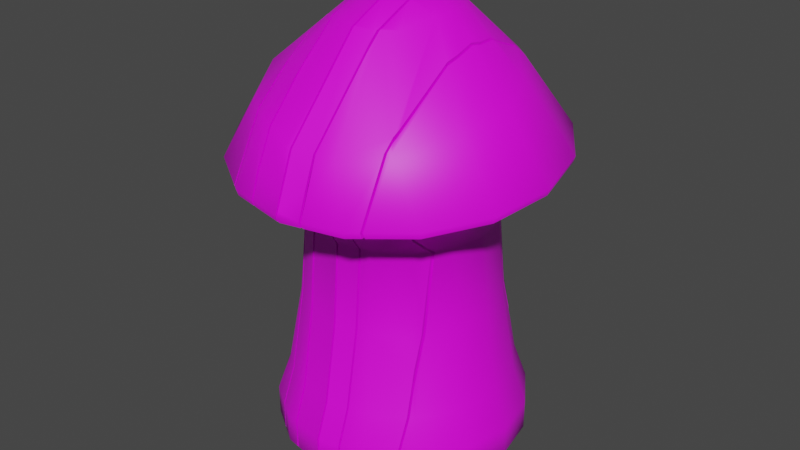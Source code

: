 # Source: Mushroom.blend  (saved by Blender 2.93.20; exported with 4.5.12 LTS)
import bpy
from mathutils import Matrix  # noqa: F401  (used for matrix-valued properties, if any)

bpy.ops.wm.read_factory_settings(use_empty=True)
scene = bpy.context.scene
scene.name = 'Scene'

# ---- collections
col_collection = bpy.data.collections.new('Collection'); scene.collection.children.link(col_collection)

# ---- images (referenced by path relative to the original .blend; pixels are not part of the script)
import os
ASSET_DIR = os.environ.get("B2B_ASSET_DIR", "")  # directory of the original .blend (textures are referenced by path, not embedded)
HERE = os.path.dirname(os.path.abspath(__file__))  # packed textures are extracted next to this script under _unpacked/

def load_image(name, relpath, width, height, colorspace="sRGB"):
    """Load a texture the original file referenced (path relative to the .blend, or extracted next to this script)."""
    p = next((c for c in (os.path.join(HERE, relpath), os.path.join(ASSET_DIR, relpath)) if relpath and os.path.exists(c)), "")
    if p:
        img = bpy.data.images.load(p, check_existing=True)
        img.name = name
    else:  # same state as the original file: an image datablock whose file is absent (Cycles renders it pink)
        img = bpy.data.images.new(name, width, height)
        img.source = "FILE"
        img.filepath = "//" + (relpath or name)
    img.colorspace_settings.name = colorspace
    return img
img_color = load_image('Color', 'Texture/Color.png', 1024, 1024, 'sRGB')

# ---- materials (node trees are filled in below, after node groups)
mat_mushroom = bpy.data.materials.new('Mushroom')

# ---- node groups
ng_auto_smooth = bpy.data.node_groups.new('Auto Smooth', 'GeometryNodeTree')
_s = ng_auto_smooth.interface.new_socket(name='Geometry', in_out='OUTPUT', socket_type='NodeSocketGeometry')
_s = ng_auto_smooth.interface.new_socket(name='Geometry', in_out='INPUT', socket_type='NodeSocketGeometry')
_s = ng_auto_smooth.interface.new_socket(name='Angle', in_out='INPUT', socket_type='NodeSocketFloat')
_s.subtype = 'ANGLE'
_s.min_value = 0.0
_s.max_value = 3.142
ng_auto_smooth.is_modifier = True
_N = ng_auto_smooth.nodes; _L = ng_auto_smooth.links
n0 = _N.new('NodeGroupOutput'); n0.name = 'Group Output'; n0.location = (480, -100)
n1 = _N.new('NodeGroupInput'); n1.name = 'Group Input'; n1.location = (-420, -300)
n2 = _N.new('NodeGroupInput'); n2.name = 'Group Input.001'; n2.location = (-60, -100)
n3 = _N.new('GeometryNodeSetShadeSmooth'); n3.name = 'Set Shade Smooth'; n3.location = (120, -100)
n3.domain = 'EDGE'
n4 = _N.new('GeometryNodeSetShadeSmooth'); n4.name = 'Set Shade Smooth.001'; n4.location = (300, -100)
n5 = _N.new('GeometryNodeInputMeshEdgeAngle'); n5.name = 'Edge Angle'; n5.location = (-420, -220)
n6 = _N.new('GeometryNodeInputEdgeSmooth'); n6.name = 'Is Edge Smooth'; n6.location = (-60, -160)
n7 = _N.new('GeometryNodeInputShadeSmooth'); n7.name = 'Is Face Smooth'; n7.location = (-240, -340)
n8 = _N.new('FunctionNodeBooleanMath'); n8.name = 'Boolean Math'; n8.location = (-60, -220)
n9 = _N.new('FunctionNodeCompare'); n9.name = 'Compare'; n9.location = (-240, -180)
n9.operation = 'LESS_EQUAL'
_L.new(n5.outputs[0], n9.inputs[0])
_L.new(n4.outputs[0], n0.inputs[0])
_L.new(n1.outputs[1], n9.inputs[1])
_L.new(n9.outputs[0], n8.inputs[0])
_L.new(n7.outputs[0], n8.inputs[1])
_L.new(n2.outputs[0], n3.inputs[0])
_L.new(n6.outputs[0], n3.inputs[1])
_L.new(n3.outputs[0], n4.inputs[0])
_L.new(n8.outputs[0], n3.inputs[2])
n0.is_active_output = True

# ---- material node trees
mat_mushroom.use_nodes = True; mat_mushroom.node_tree.nodes.clear()
_N = mat_mushroom.node_tree.nodes; _L = mat_mushroom.node_tree.links
n0 = _N.new('ShaderNodeBsdfPrincipled'); n0.name = 'Principled BSDF'; n0.location = (10, 300)
n0.distribution = 'GGX'
n0.subsurface_method = 'BURLEY'
n0.inputs[3].default_value = 1.45
n0.inputs[27].default_value = (0.0, 0.0, 0.0, 1.0)
n0.inputs[28].default_value = 1.0
n1 = _N.new('ShaderNodeOutputMaterial'); n1.name = 'Material Output'; n1.location = (300, 300)
n2 = _N.new('ShaderNodeTexImage'); n2.name = 'Изображение-текстура'; n2.location = (-307, 238)
n2.image = img_color
_L.new(n0.outputs[0], n1.inputs[0])
_L.new(n2.outputs[0], n0.inputs[0])
n1.is_active_output = True

# ---- world
world_world = bpy.data.worlds.new('World'); scene.world = world_world
world_world.use_nodes = True; world_world.node_tree.nodes.clear()
_N = world_world.node_tree.nodes; _L = world_world.node_tree.links
n0 = _N.new('ShaderNodeOutputWorld'); n0.name = 'World Output'; n0.location = (300, 300)
n1 = _N.new('ShaderNodeBackground'); n1.name = 'Background'; n1.location = (10, 300)
n1.inputs[0].default_value = (0.05088, 0.05088, 0.05088, 1.0)
_L.new(n1.outputs[0], n0.inputs[0])
n0.is_active_output = True
world_world.color = (0.05088, 0.05088, 0.05088)
world_world.use_sun_shadow = False
world_world.sun_shadow_jitter_overblur = 0.0

# ---- meshes
me_x = bpy.data.meshes.new('Плоскость')
me_x.from_pydata([(0.8798, -0.8798, 0.102), (0.8798, 0.8798, 0.102), (1.244, 1.374e-06, 0.102), (0.994, -0.994, 0.2453), (0.994, 0.994, 0.2453), (1.406, 1.556e-06, 0.2453), (0.8915, -0.8915, 0.9844), (0.8915, 0.8915, 0.9844), (1.261, -1.395e-06, 0.9844), (0.9953, 0.9954, 0.5775), (0.9953, -0.9954, 0.5775), (1.408, 1.581e-06, 0.5775), (1.027, -1.135e-06, 2.756), (0.974, -0.994, 3.276), (0.9685, 0.9394, 3.407), (1.374, -0.02528, 3.297), (0.8829, -1.224, 4.039), (0.9195, 0.7541, 4.436), (1.371, -0.1453, 4.211), (1.101, 1.237e-06, 1.87), (1.256, -1.28, 3.333), (1.27, -1.296, 3.4), (1.233, 1.195, 3.602), (1.246, 1.207, 3.664), (1.779, -0.03842, 3.523), (1.76, -0.03714, 3.459), (1.149, -0.4761, 0.102), (1.299, -0.538, 0.2453), (1.165, -0.4825, 0.9844), (1.3, -0.5387, 0.5775), (0.9486, -0.3929, 2.756), (1.27, -0.549, 3.247), (1.249, -0.6664, 4.157), (1.018, -0.4215, 1.87), (1.632, -0.7084, 3.388), (1.65, -0.7171, 3.454), (1.149, 0.4761, 0.102), (1.299, 0.538, 0.2453), (1.165, 0.4825, 0.9844), (1.3, 0.5387, 0.5775), (0.9486, 0.3929, 2.756), (1.267, 0.4974, 3.351), (1.177, 0.337, 4.389), (1.018, 0.4215, 1.87), (1.62, 0.6311, 3.534), (1.637, 0.6372, 3.597), (0.846, 0.3922, 4.635), (0.846, 0.2974, 4.687), (0.846, 0.8461, 0.09151), (0.846, 0.9024, 0.102), (0.846, 1.182, 4.064), (0.846, 0.8395, 4.417), (0.846, 1.02, 3.418), (0.846, 0.5147, 0.05022), (0.846, -1.559, 3.311), (0.846, 1.446, 3.636), (0.846, -0.2419, 4.644), (0.846, -0.02342, 4.712), (0.846, 0.8316, 3.079), (0.846, -0.3937, 4.614), (0.846, -1.584, 3.378), (0.846, 4.404e-07, 0.03407), (0.846, -1.287, 3.327), (0.846, -1.08, 3.289), (0.846, -1.093, 0.2453), (0.846, -1.095, 0.5775), (0.846, 0.5464, 2.756), (0.846, -0.5147, 0.05022), (0.846, -0.984, 3.162), (0.846, -0.8557, 3.008), (0.846, -0.9219, 0.9844), (0.846, 0.6782, 1.87), (0.846, -0.846, 1.342), (0.846, -0.6782, 1.87), (0.846, 1.466, 3.698), (0.846, -1.251, 4.032), (0.846, -1.114, 4.138), (0.846, 1.093, 0.2453), (0.846, -1.173, 4.106), (0.846, 1.095, 0.5775), (0.846, 0.9219, 0.9844), (0.846, -0.5464, 2.756), (0.846, -0.687, 2.865), (0.846, 0.846, 1.342), (0.846, -0.7796, 0.102), (0.846, -0.9024, 0.102), (0.846, 0.1097, 4.685), (0.846, 0.7311, 4.498), (0.846, 0.7123, 4.511)], [], [(48, 49, 1, 36, 53), (61, 2, 26, 67), (65, 10, 6, 70), (26, 2, 5, 27), (36, 1, 4, 37), (3, 64, 85, 0), (29, 11, 8, 28), (39, 9, 7, 38), (37, 4, 9, 39), (27, 5, 11, 29), (64, 3, 10, 65), (58, 14, 41, 40, 66), (30, 12, 15, 31), (13, 63, 68, 69), (33, 19, 12, 30), (66, 40, 43, 71), (35, 24, 18, 32), (60, 21, 16, 75), (45, 23, 17, 42), (41, 14, 22, 44), (47, 42, 17, 88, 46), (59, 32, 18, 57, 56), (63, 13, 20, 54, 62), (31, 15, 25, 34), (75, 16, 78), (71, 43, 38, 7, 83), (28, 8, 19, 33), (70, 6, 72), (54, 20, 21, 60), (44, 22, 23, 45), (34, 25, 24, 35), (20, 34, 35, 21), (72, 6, 28, 33, 73), (13, 31, 34, 20), (78, 16, 32, 59, 76), (21, 35, 32, 16), (33, 30, 81, 73), (81, 30, 31, 13, 69, 82), (3, 27, 29, 10), (10, 29, 28, 6), (0, 26, 27, 3), (84, 67, 26, 0, 85), (25, 44, 45, 24), (8, 38, 43, 19), (57, 18, 42, 47, 86), (15, 41, 44, 25), (24, 45, 42, 18), (19, 43, 40, 12), (12, 40, 41, 15), (5, 37, 39, 11), (11, 39, 38, 8), (2, 36, 37, 5), (53, 36, 2, 61), (74, 23, 22, 55), (7, 80, 83), (87, 88, 17, 51), (50, 51, 17, 23, 74), (55, 22, 14, 52), (58, 52, 14), (79, 9, 4, 77), (77, 4, 1, 49), (80, 7, 9, 79), (76, 59, 56, 57, 86, 47, 46, 88, 87, 51, 50, 74, 55, 52, 58, 66, 71, 83, 80, 79, 77, 49, 48, 53, 61, 67, 84, 85, 64, 65, 70, 72, 73, 81, 82, 69, 68, 63, 62, 54, 60, 75, 78)])
me_x.polygons.foreach_set('use_smooth', [1, 1, 1, 1, 1, 1, 1, 1, 1, 1, 1, 1, 1, 1, 1, 1, 1, 1, 1, 1, 1, 1, 1, 1, 1, 1, 1, 1, 1, 1, 1, 1, 1, 1, 1, 1, 1, 1, 1, 1, 1, 1, 1, 1, 1, 1, 1, 1, 1, 1, 1, 1, 1, 1, 1, 1, 1, 1, 1, 1, 1, 1, 0])
_k = set([(0, 26), (0, 85), (1, 36), (1, 49), (2, 26), (2, 36), (20, 34), (20, 54), (22, 44), (22, 55), (25, 34), (25, 44)])
me_x.attributes.new('sharp_edge', 'BOOLEAN', 'EDGE').data.foreach_set('value', [ (min(e.vertices), max(e.vertices)) in _k for e in me_x.edges])
_uv = me_x.uv_layers.new(name='UVКарта')
_uv.uv.foreach_set('vector', [0.9094, 0.4646, 0.9069, 0.4632, 0.9087, 0.4622, 0.9333, 0.4596, 0.9244, 0.4726, 0.9474, 0.4848, 0.957, 0.4667, 0.9762, 0.4823, 0.9705, 0.4969, 0.3359, 0.1608, 0.3468, 0.1608, 0.3471, 0.2659, 0.3433, 0.2659, 0.3802, 0.03804, 0.4127, 0.03804, 0.4123, 0.07503, 0.3798, 0.07503, 0.4446, 0.03804, 0.4761, 0.03804, 0.4758, 0.07503, 0.4442, 0.07503, 0.3468, 0.07503, 0.336, 0.07503, 0.3443, 0.03804, 0.3471, 0.03804, 0.3798, 0.1608, 0.4123, 0.1608, 0.4126, 0.2659, 0.3801, 0.2659, 0.4442, 0.1608, 0.4758, 0.1608, 0.476, 0.2659, 0.4446, 0.2659, 0.4442, 0.07503, 0.4758, 0.07503, 0.4758, 0.1608, 0.4442, 0.1608, 0.3798, 0.07503, 0.4123, 0.07503, 0.4123, 0.1608, 0.3798, 0.1608, 0.336, 0.07503, 0.3468, 0.07503, 0.3468, 0.1608, 0.3359, 0.1608, 0.4756, 0.8156, 0.4747, 0.9095, 0.4428, 0.9095, 0.4453, 0.7235, 0.4597, 0.7235, 0.3809, 0.7235, 0.4135, 0.7235, 0.4108, 0.9095, 0.3786, 0.9095, 0.346, 0.9095, 0.3365, 0.9095, 0.3405, 0.8672, 0.3469, 0.8135, 0.3807, 0.4947, 0.4132, 0.4947, 0.4135, 0.7235, 0.3809, 0.7235, 0.4597, 0.7235, 0.4453, 0.7235, 0.4451, 0.4947, 0.4676, 0.4947, 0.5771, 0.8315, 0.5696, 0.7509, 0.6509, 0.7628, 0.6585, 0.8119, 0.6622, 0.9412, 0.6155, 0.9034, 0.6863, 0.869, 0.6895, 0.8719, 0.5938, 0.674, 0.6442, 0.6115, 0.7035, 0.6858, 0.6779, 0.7215, 0.4428, 0.9095, 0.4747, 0.9095, 0.4741, 0.9618, 0.4419, 0.9618, 0.7111, 0.7285, 0.6779, 0.7215, 0.7035, 0.6858, 0.7105, 0.6909, 0.7103, 0.7199, 0.7045, 0.7866, 0.6585, 0.8119, 0.6509, 0.7628, 0.7086, 0.7548, 0.7055, 0.7734, 0.3365, 0.9095, 0.346, 0.9095, 0.3455, 0.9618, 0.322, 0.9618, 0.3293, 0.9323, 0.3786, 0.9095, 0.4108, 0.9095, 0.4099, 0.9618, 0.3777, 0.9618, 0.6895, 0.8719, 0.6863, 0.869, 0.691, 0.8633, 0.4676, 0.4947, 0.4451, 0.4947, 0.4446, 0.2659, 0.476, 0.2659, 0.4762, 0.3583, 0.3801, 0.2659, 0.4126, 0.2659, 0.4132, 0.4947, 0.3807, 0.4947, 0.3433, 0.2659, 0.3471, 0.2659, 0.3472, 0.3583, 0.6565, 0.9477, 0.609, 0.9093, 0.6155, 0.9034, 0.6622, 0.9412, 0.5863, 0.6707, 0.6386, 0.6058, 0.6442, 0.6115, 0.5938, 0.674, 0.5691, 0.8345, 0.5612, 0.7507, 0.5696, 0.7509, 0.5771, 0.8315, 0.609, 0.9093, 0.5691, 0.8345, 0.5771, 0.8315, 0.6155, 0.9034, 0.3472, 0.3583, 0.3471, 0.2659, 0.3801, 0.2659, 0.3807, 0.4947, 0.3568, 0.4947, 0.346, 0.9095, 0.3786, 0.9095, 0.3777, 0.9618, 0.3455, 0.9618, 0.691, 0.8633, 0.6863, 0.869, 0.6585, 0.8119, 0.7045, 0.7866, 0.6915, 0.8574, 0.6155, 0.9034, 0.5771, 0.8315, 0.6585, 0.8119, 0.6863, 0.869, 0.3807, 0.4947, 0.3809, 0.7235, 0.3656, 0.7235, 0.3568, 0.4947, 0.3656, 0.7235, 0.3809, 0.7235, 0.3786, 0.9095, 0.346, 0.9095, 0.3469, 0.8135, 0.3562, 0.7634, 0.3468, 0.07503, 0.3798, 0.07503, 0.3798, 0.1608, 0.3468, 0.1608, 0.3468, 0.1608, 0.3798, 0.1608, 0.3801, 0.2659, 0.3471, 0.2659, 0.3471, 0.03804, 0.3802, 0.03804, 0.3798, 0.07503, 0.3468, 0.07503, 0.9828, 0.5032, 0.9705, 0.4969, 0.9762, 0.4823, 0.988, 0.5041, 0.9882, 0.5061, 0.5612, 0.7507, 0.5863, 0.6707, 0.5938, 0.674, 0.5696, 0.7509, 0.4126, 0.2659, 0.4446, 0.2659, 0.4451, 0.4947, 0.4132, 0.4947, 0.7086, 0.7548, 0.6509, 0.7628, 0.6779, 0.7215, 0.7111, 0.7285, 0.7088, 0.7438, 0.4108, 0.9095, 0.4428, 0.9095, 0.4419, 0.9618, 0.4099, 0.9618, 0.5696, 0.7509, 0.5938, 0.674, 0.6779, 0.7215, 0.6509, 0.7628, 0.4132, 0.4947, 0.4451, 0.4947, 0.4453, 0.7235, 0.4135, 0.7235, 0.4135, 0.7235, 0.4453, 0.7235, 0.4428, 0.9095, 0.4108, 0.9095, 0.4123, 0.07503, 0.4442, 0.07503, 0.4442, 0.1608, 0.4123, 0.1608, 0.4123, 0.1608, 0.4442, 0.1608, 0.4446, 0.2659, 0.4126, 0.2659, 0.4127, 0.03804, 0.4446, 0.03804, 0.4442, 0.07503, 0.4123, 0.07503, 0.9244, 0.4726, 0.9333, 0.4596, 0.957, 0.4667, 0.9474, 0.4848, 0.6929, 0.5845, 0.6442, 0.6115, 0.6386, 0.6058, 0.6881, 0.5782, 0.476, 0.2659, 0.4795, 0.2659, 0.4762, 0.3583, 0.7104, 0.689, 0.7105, 0.6909, 0.7035, 0.6858, 0.71, 0.678, 0.7007, 0.6309, 0.71, 0.678, 0.7035, 0.6858, 0.6442, 0.6115, 0.6929, 0.5845, 0.4958, 0.9618, 0.4741, 0.9618, 0.4747, 0.9095, 0.4834, 0.9095, 0.4756, 0.8156, 0.4834, 0.9095, 0.4747, 0.9095, 0.486, 0.1608, 0.4758, 0.1608, 0.4758, 0.07503, 0.4859, 0.07503, 0.4859, 0.07503, 0.4758, 0.07503, 0.4761, 0.03804, 0.4787, 0.03804, 0.4795, 0.2659, 0.476, 0.2659, 0.4758, 0.1608, 0.486, 0.1608, 0.8622, 0.4708, 0.7809, 0.5202, 0.7641, 0.5229, 0.7398, 0.5294, 0.7252, 0.5259, 0.7046, 0.5253, 0.6943, 0.5192, 0.6598, 0.5044, 0.6576, 0.5026, 0.646, 0.4932, 0.6099, 0.453, 0.5801, 0.4115, 0.5826, 0.4048, 0.6304, 0.3826, 0.6526, 0.346, 0.6853, 0.3118, 0.6746, 0.2137, 0.6583, 0.1548, 0.6515, 0.1151, 0.6342, 0.06959, 0.6358, 0.03302, 0.6574, 0.01806, 0.6636, 0.01714, 0.7003, 0.014, 0.757, 0.0144, 0.8136, 0.01836, 0.8425, 0.02518, 0.856, 0.0257, 0.8764, 0.04228, 0.8753, 0.07886, 0.8545, 0.1229, 0.8446, 0.162, 0.8239, 0.2194, 0.8056, 0.3164, 0.8206, 0.3289, 0.8386, 0.3454, 0.8521, 0.3628, 0.8621, 0.3773, 0.8848, 0.3823, 0.9148, 0.3817, 0.9172, 0.3892, 0.8778, 0.4598, 0.8689, 0.4676])
_uv.active_render = True
_uv = me_x.uv_layers.new(name='UVMap')
_uv.uv.foreach_set('vector', [0.0, 0.0, 0.0, 0.0, 0.0, 0.0, 0.0, 0.0, 0.0, 0.0, 0.0, 0.0, 0.0, 0.0, 0.0, 0.0, 0.0, 0.0, 0.0, 0.0, 0.0, 0.0, 0.0, 0.0, 0.0, 0.0, 0.0, 0.0, 0.0, 0.0, 0.0, 0.0, 0.0, 0.0, 0.0, 0.0, 0.0, 0.0, 0.0, 0.0, 0.0, 0.0, 0.0, 0.0, 0.0, 0.0, 0.0, 0.0, 0.0, 0.0, 0.0, 0.0, 0.0, 0.0, 0.0, 0.0, 0.0, 0.0, 0.0, 0.0, 0.0, 0.0, 0.0, 0.0, 0.0, 0.0, 0.0, 0.0, 0.0, 0.0, 0.0, 0.0, 0.0, 0.0, 0.0, 0.0, 0.0, 0.0, 0.0, 0.0, 0.0, 0.0, 0.0, 0.0, 0.0, 0.0, 0.0, 0.0, 0.0, 0.0, 0.0, 0.0, 0.0, 0.0, 0.0, 0.0, 0.0, 0.0, 0.0, 0.0, 0.0, 0.0, 0.0, 0.0, 0.0, 0.0, 0.0, 0.0, 0.0, 0.0, 0.0, 0.0, 0.0, 0.0, 0.0, 0.0, 0.0, 0.0, 0.0, 0.0, 0.0, 0.0, 0.0, 0.0, 0.0, 0.0, 0.0, 0.0, 0.0, 0.0, 0.0, 0.0, 0.0, 0.0, 0.0, 0.0, 0.0, 0.0, 0.0, 0.0, 0.0, 0.0, 0.0, 0.0, 0.0, 0.0, 0.0, 0.0, 0.0, 0.0, 0.0, 0.0, 0.0, 0.0, 0.0, 0.0, 0.0, 0.0, 0.0, 0.0, 0.0, 0.0, 0.0, 0.0, 0.0, 0.0, 0.0, 0.0, 0.0, 0.0, 0.0, 0.0, 0.0, 0.0, 0.0, 0.0, 0.0, 0.0, 0.0, 0.0, 0.0, 0.0, 0.0, 0.0, 0.0, 0.0, 0.0, 0.0, 0.0, 0.0, 0.0, 0.0, 0.0, 0.0, 0.0, 0.0, 0.0, 0.0, 0.0, 0.0, 0.0, 0.0, 0.0, 0.0, 0.0, 0.0, 0.0, 0.0, 0.0, 0.0, 0.0, 0.0, 0.0, 0.0, 0.0, 0.0, 0.0, 0.0, 0.0, 0.0, 0.0, 0.0, 0.0, 0.0, 0.0, 0.0, 0.0, 0.0, 0.0, 0.0, 0.0, 0.0, 0.0, 0.0, 0.0, 0.0, 0.0, 0.0, 0.0, 0.0, 0.0, 0.0, 0.0, 0.0, 0.0, 0.0, 0.0, 0.0, 0.0, 0.0, 0.0, 0.0, 0.0, 0.0, 0.0, 0.0, 0.0, 0.0, 0.0, 0.0, 0.0, 0.0, 0.0, 0.0, 0.0, 0.0, 0.0, 0.0, 0.0, 0.0, 0.0, 0.0, 0.0, 0.0, 0.0, 0.0, 0.0, 0.0, 0.0, 0.0, 0.0, 0.0, 0.0, 0.0, 0.0, 0.0, 0.0, 0.0, 0.0, 0.0, 0.0, 0.0, 0.0, 0.0, 0.0, 0.0, 0.0, 0.0, 0.0, 0.0, 0.0, 0.0, 0.0, 0.0, 0.0, 0.0, 0.0, 0.0, 0.0, 0.0, 0.0, 0.0, 0.0, 0.0, 0.0, 0.0, 0.0, 0.0, 0.0, 0.0, 0.0, 0.0, 0.0, 0.0, 0.0, 0.0, 0.0, 0.0, 0.0, 0.0, 0.0, 0.0, 0.0, 0.0, 0.0, 0.0, 0.0, 0.0, 0.0, 0.0, 0.0, 0.0, 0.0, 0.0, 0.0, 0.0, 0.0, 0.0, 0.0, 0.0, 0.0, 0.0, 0.0, 0.0, 0.0, 0.0, 0.0, 0.0, 0.0, 0.0, 0.0, 0.0, 0.0, 0.0, 0.0, 0.0, 0.0, 0.0, 0.0, 0.0, 0.0, 0.0, 0.0, 0.0, 0.0, 0.0, 0.0, 0.0, 0.0, 0.0, 0.0, 0.0, 0.0, 0.0, 0.0, 0.0, 0.0, 0.0, 0.0, 0.0, 0.0, 0.0, 0.0, 0.0, 0.0, 0.0, 0.0, 0.0, 0.0, 0.0, 0.0, 0.0, 0.0, 0.0, 0.0, 0.0, 0.0, 0.0, 0.0, 0.0, 0.0, 0.0, 0.0, 0.0, 0.0, 0.0, 0.0, 0.0, 0.0, 0.0, 0.0, 0.0, 0.0, 0.0, 0.0, 0.0, 0.0, 0.0, 0.0, 0.0, 0.0, 0.0, 0.0, 0.0, 0.0, 0.0, 0.0, 0.0, 0.0, 0.0, 0.0, 0.0, 0.0, 0.0, 0.0, 0.0, 0.0, 0.0, 0.0, 0.0, 0.0, 0.0, 0.0, 0.0, 0.0, 0.0, 0.0, 0.0, 0.0, 0.0, 0.0, 0.0, 0.0, 0.0, 0.0, 0.0, 0.0, 0.0, 0.0, 0.0, 0.0, 0.0, 0.0, 0.0, 0.0, 0.0, 0.0, 0.0, 0.0, 0.0, 0.0, 0.0, 0.0, 0.0, 0.0, 0.0, 0.0, 0.0, 0.0, 0.0, 0.0, 0.0, 0.0, 0.0, 0.0, 0.0, 0.0, 0.0, 0.0, 0.0, 0.0, 0.0, 0.0, 0.0, 0.0, 0.0, 0.0, 0.0, 0.0, 0.0, 0.0, 0.0, 0.0, 0.0, 0.1897, 0.2123, 0.1139, 0.3983, 0.1091, 0.4375, 0.09834, 0.4939, 0.1026, 0.5283, 0.1024, 0.5768, 0.1105, 0.6013, 0.1303, 0.684, 0.1324, 0.6889, 0.1454, 0.7169, 0.2015, 0.8053, 0.2598, 0.8788, 0.2696, 0.8735, 0.3043, 0.7635, 0.3584, 0.7148, 0.4096, 0.6412, 0.5507, 0.6752, 0.6348, 0.7186, 0.6917, 0.7382, 0.7565, 0.7829, 0.8094, 0.7824, 0.8322, 0.7331, 0.8339, 0.7186, 0.8405, 0.633, 0.843, 0.5, 0.8405, 0.367, 0.8322, 0.2986, 0.8322, 0.2669, 0.8094, 0.2176, 0.7565, 0.2171, 0.6917, 0.2618, 0.6348, 0.2814, 0.5507, 0.3248, 0.4096, 0.3588, 0.3924, 0.3225, 0.3696, 0.2789, 0.3451, 0.2458, 0.3248, 0.221, 0.3189, 0.1674, 0.3214, 0.09712, 0.3108, 0.0907, 0.2065, 0.1769, 0.1948, 0.1969])
me_x.materials.append(mat_mushroom)
me_x.use_remesh_fix_poles = True
me_x.use_remesh_preserve_attributes = False
me_x.update()
me_006 = bpy.data.meshes.new('Плоскость.006')
me_006.from_pydata([(-0.8798, -0.8798, 0.102), (-0.8798, 0.8798, 0.102), (-1.244, -1.412e-06, 0.102), (-0.9941, -0.994, 0.2453), (-0.9941, 0.994, 0.2453), (-1.406, -1.592e-06, 0.2453), (-0.9954, -0.9954, 0.5775), (-0.8916, -0.8915, 0.9844), (-0.8916, 0.8915, 0.9844), (-1.261, 1.428e-06, 0.9844), (-0.9685, -1.004, 3.321), (-0.9954, 0.9954, 0.5775), (-1.408, -1.571e-06, 0.5775), (-1.027, 1.164e-06, 2.756), (-0.974, 0.9294, 3.514), (-1.374, -0.03938, 3.427), (-0.9538, -1.128, 4.097), (-0.885, 0.8405, 4.447), (-1.376, -0.05916, 4.275), (-1.101, -1.23e-06, 1.87), (-0.7788, -0.7788, 1.87), (-0.7788, 0.7788, 1.87), (-1.233, -1.309, 3.377), (-1.246, -1.325, 3.442), (-1.256, 1.166, 3.645), (-1.27, 1.178, 3.705), (-1.779, -0.07923, 3.583), (-1.76, -0.07696, 3.52), (-1.15, -0.4761, 0.102), (-1.299, -0.538, 0.2453), (-1.165, -0.4825, 0.9844), (-1.301, -0.5387, 0.5775), (-0.9486, -0.3929, 2.756), (-1.267, -0.562, 3.373), (-1.256, -0.5671, 4.268), (-1.018, -0.4215, 1.87), (-1.62, -0.7452, 3.445), (-1.637, -0.7549, 3.509), (-1.15, 0.4761, 0.102), (-1.299, 0.538, 0.2453), (-1.165, 0.4825, 0.9844), (-1.301, 0.5387, 0.5775), (-0.9486, 0.3929, 2.756), (-1.27, 0.4843, 3.477), (-1.254, 0.4587, 4.328), (-1.018, 0.4215, 1.87), (-1.632, 0.5943, 3.59), (-1.65, 0.5995, 3.652), (-0.7365, 0.7214, 2.77), (-0.7365, 0.7104, 2.756), (-0.7365, -1.631, 3.333), (-0.7365, 0.7346, 2.788), (-0.7365, 0.1358, 4.818), (-0.7365, 0.01916, 4.83), (-0.7365, 0.8071, 1.87), (-0.7365, -1.655, 3.399), (-0.7365, 0.3157, 4.788), (-0.7365, 1.21, 3.521), (-0.7365, 1.089, 3.491), (-0.7365, -0.9756, 0.102), (-0.7365, 1.52, 3.674), (-0.7365, -1.166, 0.2453), (-0.7365, 1.541, 3.734), (-0.7365, 1.166, 0.2453), (-0.7365, -1.168, 0.5775), (-0.7365, 1.168, 0.5775), (-0.7365, -0.9952, 0.9844), (-0.7365, -0.8071, 1.87), (-0.7365, -1.876e-07, 0.01532), (-0.7365, -0.5286, 0.03149), (-0.7365, 0.9952, 0.9844), (-0.7365, 0.8892, 0.102), (-0.7365, 0.9756, 0.102), (-0.7365, 0.5286, 0.03149), (-0.7365, -1.276, 4.089), (-0.7365, -0.7104, 2.756), (-0.7365, -0.7379, 2.781), (-0.7365, -0.9045, 4.416), (-0.7365, -0.2904, 4.772), (-0.7365, -0.154, 4.801), (-0.7365, 0.9309, 4.454), (-0.7365, 0.723, 4.608), (-0.7365, -1.385, 3.904), (-0.7365, 0.9372, 3.204), (-0.7365, 0.5936, 4.668), (-0.7365, -1.157, 3.334), (-0.7365, -1.511, 3.325), (-0.7365, 0.7364, 2.582), (-0.7365, -0.7364, 2.582), (-0.7365, -0.7364, 0.05739), (-0.7365, -0.5681, 4.653)], [], [(11, 8, 70, 65), (38, 2, 5, 39), (28, 0, 3, 29), (4, 63, 72, 1), (21, 87, 54), (32, 35, 20, 88, 75), (41, 12, 9, 40), (31, 6, 7, 30), (29, 3, 6, 31), (39, 5, 12, 41), (63, 4, 11, 65), (42, 13, 15, 43), (45, 19, 13, 42), (47, 26, 18, 44), (10, 33, 32, 75, 76), (83, 51, 14, 58), (37, 23, 16, 34), (25, 17, 80, 62), (78, 34, 16, 77, 90), (56, 44, 18, 53, 52), (57, 58, 14, 24, 60), (43, 15, 27, 46), (80, 17, 81), (40, 9, 19, 45), (30, 7, 20, 35), (8, 21, 54, 70), (36, 22, 23, 37), (60, 24, 25, 62), (46, 27, 26, 47), (33, 10, 22, 36), (15, 33, 36, 27), (27, 36, 37, 26), (9, 30, 35, 19), (53, 18, 34, 78, 79), (26, 37, 34, 18), (13, 32, 33, 15), (5, 29, 31, 12), (12, 31, 30, 9), (19, 35, 32, 13), (2, 28, 29, 5), (24, 46, 47, 25), (8, 40, 45, 21), (14, 43, 46, 24), (81, 17, 44, 56, 84), (25, 47, 44, 17), (21, 45, 42, 49, 87), (49, 42, 43, 14, 51, 48), (4, 39, 41, 11), (11, 41, 40, 8), (1, 38, 39, 4), (68, 2, 38, 73), (89, 59, 0, 28, 69), (23, 22, 50, 55), (67, 20, 7, 66), (77, 16, 74), (74, 16, 23, 55, 82), (86, 50, 22, 10, 85), (10, 76, 85), (6, 3, 61, 64), (88, 20, 67), (61, 3, 0, 59), (66, 7, 6, 64), (69, 28, 2, 68), (71, 73, 38, 1, 72), (63, 65, 70, 54, 87, 49, 48, 51, 83, 58, 57, 60, 62, 80, 81, 84, 56, 52, 53, 79, 78, 90, 77, 74, 82, 55, 50, 86, 85, 76, 75, 88, 67, 66, 64, 61, 59, 89, 69, 68, 73, 71, 72)])
me_006.polygons.foreach_set('use_smooth', [1, 1, 1, 1, 1, 1, 1, 1, 1, 1, 1, 1, 1, 1, 1, 1, 1, 1, 1, 1, 1, 1, 1, 1, 1, 1, 1, 1, 1, 1, 1, 1, 1, 1, 1, 1, 1, 1, 1, 1, 1, 1, 1, 1, 1, 1, 1, 1, 1, 1, 1, 1, 1, 1, 1, 1, 1, 1, 1, 1, 1, 1, 1, 1, 0])
_k = set([(0, 28), (0, 59), (1, 38), (1, 72), (2, 28), (2, 38), (22, 36), (22, 50), (24, 46), (24, 60), (27, 36), (27, 46)])
me_006.attributes.new('sharp_edge', 'BOOLEAN', 'EDGE').data.foreach_set('value', [ (min(e.vertices), max(e.vertices)) in _k for e in me_006.edges])
_uv = me_006.uv_layers.new(name='UVКарта')
_uv.uv.foreach_set('vector', [0.08385, 0.1608, 0.08359, 0.2659, 0.0718, 0.2659, 0.06615, 0.1608, 0.115, 0.03804, 0.1469, 0.03804, 0.1474, 0.07503, 0.1154, 0.07503, 0.1794, 0.03804, 0.2125, 0.03804, 0.2128, 0.07503, 0.1798, 0.07503, 0.08385, 0.07503, 0.06621, 0.07503, 0.07252, 0.03804, 0.08356, 0.03804, 0.08324, 0.4947, 0.08307, 0.6784, 0.07957, 0.4947, 0.1787, 0.7235, 0.179, 0.4947, 0.2121, 0.4947, 0.2119, 0.6784, 0.2103, 0.7235, 0.1154, 0.1608, 0.1474, 0.1608, 0.147, 0.2659, 0.115, 0.2659, 0.1798, 0.1608, 0.2128, 0.1608, 0.2125, 0.2659, 0.1795, 0.2659, 0.1798, 0.07503, 0.2128, 0.07503, 0.2128, 0.1608, 0.1798, 0.1608, 0.1154, 0.07503, 0.1474, 0.07503, 0.1474, 0.1608, 0.1154, 0.1608, 0.06621, 0.07503, 0.08385, 0.07503, 0.08385, 0.1608, 0.06615, 0.1608, 0.1143, 0.7235, 0.1461, 0.7235, 0.1496, 0.9095, 0.1176, 0.9095, 0.1146, 0.4947, 0.1464, 0.4947, 0.1461, 0.7235, 0.1143, 0.7235, 0.9773, 0.7134, 0.984, 0.795, 0.9036, 0.7761, 0.8963, 0.7278, 0.2143, 0.9095, 0.1819, 0.9095, 0.1787, 0.7235, 0.2103, 0.7235, 0.212, 0.7315, 0.07387, 0.8345, 0.08314, 0.7313, 0.08561, 0.9082, 0.06856, 0.9082, 0.9593, 0.8725, 0.9068, 0.934, 0.858, 0.875, 0.8872, 0.8209, 0.9394, 0.6403, 0.8635, 0.6915, 0.8507, 0.6824, 0.8795, 0.5908, 0.8368, 0.7867, 0.8872, 0.8209, 0.858, 0.875, 0.8374, 0.8454, 0.8362, 0.8106, 0.8415, 0.7373, 0.8963, 0.7278, 0.9036, 0.7761, 0.8381, 0.7611, 0.8392, 0.7518, 0.06479, 0.9223, 0.06856, 0.9082, 0.08561, 0.9082, 0.08722, 0.9618, 0.05755, 0.9612, 0.1176, 0.9095, 0.1496, 0.9095, 0.1516, 0.9618, 0.1195, 0.9618, 0.8507, 0.6824, 0.8635, 0.6915, 0.8475, 0.7021, 0.115, 0.2659, 0.147, 0.2659, 0.1464, 0.4947, 0.1146, 0.4947, 0.1795, 0.2659, 0.2125, 0.2659, 0.2121, 0.4947, 0.179, 0.4947, 0.08359, 0.2659, 0.08324, 0.4947, 0.07957, 0.4947, 0.0718, 0.2659, 0.9663, 0.877, 0.9117, 0.941, 0.9068, 0.934, 0.9593, 0.8725, 0.8846, 0.5845, 0.9459, 0.6355, 0.9394, 0.6403, 0.8795, 0.5908, 0.9852, 0.7117, 0.9921, 0.7965, 0.984, 0.795, 0.9773, 0.7134, 0.1819, 0.9095, 0.2143, 0.9095, 0.2159, 0.9618, 0.1837, 0.9618, 0.1496, 0.9095, 0.1819, 0.9095, 0.1837, 0.9618, 0.1516, 0.9618, 0.9921, 0.7965, 0.9663, 0.877, 0.9593, 0.8725, 0.984, 0.795, 0.147, 0.2659, 0.1795, 0.2659, 0.179, 0.4947, 0.1464, 0.4947, 0.8381, 0.7611, 0.9036, 0.7761, 0.8872, 0.8209, 0.8368, 0.7867, 0.8373, 0.7752, 0.984, 0.795, 0.9593, 0.8725, 0.8872, 0.8209, 0.9036, 0.7761, 0.1461, 0.7235, 0.1787, 0.7235, 0.1819, 0.9095, 0.1496, 0.9095, 0.1474, 0.07503, 0.1798, 0.07503, 0.1798, 0.1608, 0.1474, 0.1608, 0.1474, 0.1608, 0.1798, 0.1608, 0.1795, 0.2659, 0.147, 0.2659, 0.1464, 0.4947, 0.179, 0.4947, 0.1787, 0.7235, 0.1461, 0.7235, 0.1469, 0.03804, 0.1794, 0.03804, 0.1798, 0.07503, 0.1474, 0.07503, 0.9459, 0.6355, 0.9852, 0.7117, 0.9773, 0.7134, 0.9394, 0.6403, 0.08359, 0.2659, 0.115, 0.2659, 0.1146, 0.4947, 0.08324, 0.4947, 0.08561, 0.9082, 0.1176, 0.9095, 0.1195, 0.9618, 0.08722, 0.9618, 0.8475, 0.7021, 0.8635, 0.6915, 0.8963, 0.7278, 0.8415, 0.7373, 0.8456, 0.7137, 0.9394, 0.6403, 0.9773, 0.7134, 0.8963, 0.7278, 0.8635, 0.6915, 0.08324, 0.4947, 0.1146, 0.4947, 0.1143, 0.7235, 0.08449, 0.7235, 0.08307, 0.6784, 0.08449, 0.7235, 0.1143, 0.7235, 0.1176, 0.9095, 0.08561, 0.9082, 0.08314, 0.7313, 0.08384, 0.7269, 0.08385, 0.07503, 0.1154, 0.07503, 0.1154, 0.1608, 0.08385, 0.1608, 0.08385, 0.1608, 0.1154, 0.1608, 0.115, 0.2659, 0.08359, 0.2659, 0.08356, 0.03804, 0.115, 0.03804, 0.1154, 0.07503, 0.08385, 0.07503, 0.91, 0.5557, 0.8978, 0.5788, 0.8786, 0.5633, 0.8863, 0.5433, 0.943, 0.5733, 0.9538, 0.5792, 0.9461, 0.5833, 0.9215, 0.5859, 0.9336, 0.5683, 0.9068, 0.934, 0.9117, 0.941, 0.8473, 0.9734, 0.8439, 0.9657, 0.2161, 0.4947, 0.2121, 0.4947, 0.2125, 0.2659, 0.2252, 0.2659, 0.8374, 0.8454, 0.858, 0.875, 0.8357, 0.8852, 0.8357, 0.8852, 0.858, 0.875, 0.9068, 0.934, 0.8439, 0.9657, 0.8386, 0.9066, 0.2411, 0.9485, 0.2438, 0.9618, 0.2159, 0.9618, 0.2143, 0.9095, 0.2313, 0.9095, 0.2143, 0.9095, 0.212, 0.7315, 0.2313, 0.9095, 0.2128, 0.1608, 0.2128, 0.07503, 0.2317, 0.07503, 0.2317, 0.1608, 0.2119, 0.6784, 0.2121, 0.4947, 0.2161, 0.4947, 0.2317, 0.07503, 0.2128, 0.07503, 0.2125, 0.03804, 0.2244, 0.03804, 0.2252, 0.2659, 0.2125, 0.2659, 0.2128, 0.1608, 0.2317, 0.1608, 0.9336, 0.5683, 0.9215, 0.5859, 0.8978, 0.5788, 0.91, 0.5557, 0.8697, 0.5348, 0.8863, 0.5433, 0.8786, 0.5633, 0.8668, 0.5415, 0.8659, 0.5327, 0.8824, 0.05538, 0.8803, 0.08999, 0.8594, 0.1311, 0.8336, 0.2221, 0.8212, 0.2956, 0.8173, 0.3136, 0.8183, 0.3151, 0.8196, 0.3171, 0.8378, 0.3618, 0.8515, 0.3928, 0.864, 0.3967, 0.8951, 0.4148, 0.8969, 0.4212, 0.8283, 0.4919, 0.8056, 0.5064, 0.7917, 0.5118, 0.7619, 0.5223, 0.743, 0.5242, 0.7308, 0.5246, 0.7129, 0.5204, 0.6989, 0.5164, 0.6709, 0.5021, 0.6375, 0.475, 0.6012, 0.4383, 0.5911, 0.4184, 0.5665, 0.3638, 0.5695, 0.3571, 0.5821, 0.3571, 0.6188, 0.3606, 0.6663, 0.306, 0.6694, 0.3036, 0.6679, 0.2853, 0.6655, 0.2107, 0.6522, 0.1171, 0.637, 0.07357, 0.6396, 0.03899, 0.6604, 0.02542, 0.6856, 0.02245, 0.7075, 0.02122, 0.7626, 0.02325, 0.8175, 0.02865, 0.8546, 0.03852, 0.8636, 0.03913])
_uv.active_render = True
_uv = me_006.uv_layers.new(name='UVMap')
_uv.uv.foreach_set('vector', [0.0, 0.0, 0.0, 0.0, 0.0, 0.0, 0.0, 0.0, 0.0, 0.0, 0.0, 0.0, 0.0, 0.0, 0.0, 0.0, 0.0, 0.0, 0.0, 0.0, 0.0, 0.0, 0.0, 0.0, 0.0, 0.0, 0.0, 0.0, 0.0, 0.0, 0.0, 0.0, 0.0, 0.0, 0.0, 0.0, 0.0, 0.0, 0.0, 0.0, 0.0, 0.0, 0.0, 0.0, 0.0, 0.0, 0.0, 0.0, 0.0, 0.0, 0.0, 0.0, 0.0, 0.0, 0.0, 0.0, 0.0, 0.0, 0.0, 0.0, 0.0, 0.0, 0.0, 0.0, 0.0, 0.0, 0.0, 0.0, 0.0, 0.0, 0.0, 0.0, 0.0, 0.0, 0.0, 0.0, 0.0, 0.0, 0.0, 0.0, 0.0, 0.0, 0.0, 0.0, 0.0, 0.0, 0.0, 0.0, 0.0, 0.0, 0.0, 0.0, 0.0, 0.0, 0.0, 0.0, 0.0, 0.0, 0.0, 0.0, 0.0, 0.0, 0.0, 0.0, 0.0, 0.0, 0.0, 0.0, 0.0, 0.0, 0.0, 0.0, 0.0, 0.0, 0.0, 0.0, 0.0, 0.0, 0.0, 0.0, 0.0, 0.0, 0.0, 0.0, 0.0, 0.0, 0.0, 0.0, 0.0, 0.0, 0.0, 0.0, 0.0, 0.0, 0.0, 0.0, 0.0, 0.0, 0.0, 0.0, 0.0, 0.0, 0.0, 0.0, 0.0, 0.0, 0.0, 0.0, 0.0, 0.0, 0.0, 0.0, 0.0, 0.0, 0.0, 0.0, 0.0, 0.0, 0.0, 0.0, 0.0, 0.0, 0.0, 0.0, 0.0, 0.0, 0.0, 0.0, 0.0, 0.0, 0.0, 0.0, 0.0, 0.0, 0.0, 0.0, 0.0, 0.0, 0.0, 0.0, 0.0, 0.0, 0.0, 0.0, 0.0, 0.0, 0.0, 0.0, 0.0, 0.0, 0.0, 0.0, 0.0, 0.0, 0.0, 0.0, 0.0, 0.0, 0.0, 0.0, 0.0, 0.0, 0.0, 0.0, 0.0, 0.0, 0.0, 0.0, 0.0, 0.0, 0.0, 0.0, 0.0, 0.0, 0.0, 0.0, 0.0, 0.0, 0.0, 0.0, 0.0, 0.0, 0.0, 0.0, 0.0, 0.0, 0.0, 0.0, 0.0, 0.0, 0.0, 0.0, 0.0, 0.0, 0.0, 0.0, 0.0, 0.0, 0.0, 0.0, 0.0, 0.0, 0.0, 0.0, 0.0, 0.0, 0.0, 0.0, 0.0, 0.0, 0.0, 0.0, 0.0, 0.0, 0.0, 0.0, 0.0, 0.0, 0.0, 0.0, 0.0, 0.0, 0.0, 0.0, 0.0, 0.0, 0.0, 0.0, 0.0, 0.0, 0.0, 0.0, 0.0, 0.0, 0.0, 0.0, 0.0, 0.0, 0.0, 0.0, 0.0, 0.0, 0.0, 0.0, 0.0, 0.0, 0.0, 0.0, 0.0, 0.0, 0.0, 0.0, 0.0, 0.0, 0.0, 0.0, 0.0, 0.0, 0.0, 0.0, 0.0, 0.0, 0.0, 0.0, 0.0, 0.0, 0.0, 0.0, 0.0, 0.0, 0.0, 0.0, 0.0, 0.0, 0.0, 0.0, 0.0, 0.0, 0.0, 0.0, 0.0, 0.0, 0.0, 0.0, 0.0, 0.0, 0.0, 0.0, 0.0, 0.0, 0.0, 0.0, 0.0, 0.0, 0.0, 0.0, 0.0, 0.0, 0.0, 0.0, 0.0, 0.0, 0.0, 0.0, 0.0, 0.0, 0.0, 0.0, 0.0, 0.0, 0.0, 0.0, 0.0, 0.0, 0.0, 0.0, 0.0, 0.0, 0.0, 0.0, 0.0, 0.0, 0.0, 0.0, 0.0, 0.0, 0.0, 0.0, 0.0, 0.0, 0.0, 0.0, 0.0, 0.0, 0.0, 0.0, 0.0, 0.0, 0.0, 0.0, 0.0, 0.0, 0.0, 0.0, 0.0, 0.0, 0.0, 0.0, 0.0, 0.0, 0.0, 0.0, 0.0, 0.0, 0.0, 0.0, 0.0, 0.0, 0.0, 0.0, 0.0, 0.0, 0.0, 0.0, 0.0, 0.0, 0.0, 0.0, 0.0, 0.0, 0.0, 0.0, 0.0, 0.0, 0.0, 0.0, 0.0, 0.0, 0.0, 0.0, 0.0, 0.0, 0.0, 0.0, 0.0, 0.0, 0.0, 0.0, 0.0, 0.0, 0.0, 0.0, 0.0, 0.0, 0.0, 0.0, 0.0, 0.0, 0.0, 0.0, 0.0, 0.0, 0.0, 0.0, 0.0, 0.0, 0.0, 0.0, 0.0, 0.0, 0.0, 0.0, 0.0, 0.0, 0.0, 0.0, 0.0, 0.0, 0.0, 0.0, 0.0, 0.0, 0.0, 0.0, 0.0, 0.0, 0.0, 0.0, 0.0, 0.0, 0.0, 0.0, 0.0, 0.0, 0.0, 0.0, 0.0, 0.0, 0.0, 0.0, 0.0, 0.0, 0.0, 0.0, 0.0, 0.0, 0.0, 0.0, 0.0, 0.0, 0.0, 0.0, 0.0, 0.0, 0.0, 0.0, 0.0, 0.0, 0.0, 0.0, 0.0, 0.0, 0.0, 0.0, 0.0, 0.0, 0.0, 0.0, 0.0, 0.0, 0.0, 0.0, 0.0, 0.0, 0.0, 0.0, 0.0, 0.0, 0.0, 0.0, 0.0, 0.0, 0.0, 0.0, 0.0, 0.0, 0.0, 0.0, 0.0, 0.0, 0.8094, 0.8013, 0.7565, 0.8019, 0.6917, 0.7571, 0.5507, 0.7085, 0.4374, 0.6903, 0.4096, 0.6835, 0.4075, 0.6864, 0.4046, 0.6898, 0.3383, 0.7421, 0.2927, 0.7813, 0.2879, 0.8127, 0.2636, 0.8926, 0.254, 0.8982, 0.1394, 0.7405, 0.115, 0.6868, 0.1054, 0.6533, 0.08626, 0.5816, 0.08147, 0.5351, 0.07952, 0.5049, 0.08416, 0.4602, 0.08885, 0.425, 0.1077, 0.3532, 0.1454, 0.2663, 0.1976, 0.1704, 0.2269, 0.1423, 0.3074, 0.07242, 0.3179, 0.0787, 0.3192, 0.1097, 0.3177, 0.2011, 0.4058, 0.3094, 0.4096, 0.3165, 0.4374, 0.3097, 0.5507, 0.2915, 0.6917, 0.2429, 0.7565, 0.1981, 0.8094, 0.1987, 0.8322, 0.248, 0.8393, 0.3097, 0.8434, 0.3634, 0.846, 0.5, 0.8434, 0.6366, 0.8322, 0.7297, 0.8322, 0.752])
me_006.materials.append(mat_mushroom)
me_006.use_remesh_fix_poles = True
me_006.use_remesh_preserve_attributes = False
me_006.update()
me_007 = bpy.data.meshes.new('Плоскость.007')
me_007.from_pydata([(-0.4102, -0.5688, 4.895), (-0.4102, 0.4649, 4.96), (-0.5801, 0.03828, 4.966), (-0.536, -0.1837, 4.966), (-0.536, 0.2603, 4.966), (-0.4762, 1.149, 0.102), (-0.4762, -1.15, 0.102), (-0.6467, 2.884e-08, 0.0), (-0.538, 1.299, 0.2453), (-0.538, -1.299, 0.2453), (-0.4825, 1.165, 0.9844), (-0.4825, -1.165, 0.9844), (-0.5387, -1.301, 0.5775), (-0.5387, 1.301, 0.5775), (-0.5292, 1.228, 3.472), (-0.522, -1.298, 3.346), (-0.4537, 1.103, 4.468), (-0.542, -1.407, 4.081), (-0.4215, -1.018, 1.87), (-0.4215, 1.018, 1.87), (-0.6887, 1.552, 3.677), (-0.6967, 1.568, 3.736), (-0.6582, -1.682, 3.326), (-0.6649, -1.701, 3.392), (-0.552, -0.552, 0.0), (-0.552, 0.552, 0.0), (-0.7151, -1.645, 3.331), (-0.3964, 1.023, 1.87), (-0.3964, 0.9568, 2.651), (-0.7151, 0.1224, 4.838), (-0.7151, 0.02177, 4.849), (-0.7151, -1.669, 3.397), (-0.7151, 0.8214, 1.87), (-0.3964, 0.5787, 0.0), (-0.7151, 0.3098, 4.807), (-0.3964, 1.613, 3.678), (-0.3964, 1.165, 0.102), (-0.3964, 1.79e-08, 0.0), (-0.3964, -1.327, 0.2453), (-0.3964, 1.631, 3.737), (-0.3964, 1.327, 0.2453), (-0.7151, 1.103, 3.489), (-0.7151, 1.212, 3.516), (-0.3964, -1.329, 0.5775), (-0.7151, -0.9899, 0.102), (-0.7151, 1.534, 3.675), (-0.3964, 1.182, 0.9844), (-0.7151, -1.18, 0.2453), (-0.7151, 1.556, 3.735), (-0.7151, 1.18, 0.2453), (-0.7151, -1.183, 0.5775), (-0.7151, 1.183, 0.5775), (-0.7151, -1.009, 0.9844), (-0.3964, -0.5787, 0.0), (-0.3964, -1.73, 3.315), (-0.3964, 1.329, 0.5775), (-0.3964, -1.751, 3.382), (-0.7151, -0.8214, 1.87), (-0.7151, -1.36e-07, 0.01167), (-0.3964, 1.124, 4.456), (-0.3964, 0.9628, 4.606), (-0.7151, -0.5313, 0.02784), (-0.7151, 1.009, 0.9844), (-0.7151, 0.9106, 0.102), (-0.7151, 0.9899, 0.102), (-0.7151, 0.5313, 0.02784), (-0.7151, -1.29, 4.088), (-0.3964, -1.083, 4.451), (-0.3964, -1.182, 0.9844), (-0.3964, -1.467, 4.045), (-0.7151, -0.8825, 4.447), (-0.3964, -0.5781, 4.895), (-0.7151, -0.279, 4.792), (-0.7151, -0.1572, 4.819), (-0.3964, -0.05151, 5.055), (-0.3964, -0.2014, 5.028), (-0.7151, 0.7061, 4.631), (-0.7151, 0.9439, 4.455), (-0.3964, 0.03828, 5.064), (-0.3964, 0.4701, 4.965), (-0.3964, 0.3829, 4.993), (-0.3964, 0.278, 5.028), (-0.3964, 1.255, 3.471), (-0.7151, -1.387, 3.924), (-0.3964, -0.9578, 2.772), (-0.3964, -1.322, 3.341), (-0.3964, -1.165, 0.102), (-0.3964, 0.9485, 2.761), (-0.3964, 0.9463, 2.756), (-0.7151, 0.558, 4.7), (-0.7151, 0.7334, 2.756), (-0.7151, 0.9379, 3.176), (-0.7151, -1.557, 3.325), (-0.7151, -1.171, 3.335), (-0.3964, 0.9556, 2.774), (-0.3964, -1.023, 1.87), (-0.7151, -0.7334, 2.756), (-0.3964, -0.9463, 2.756), (-0.3964, -0.9568, 2.651), (-0.3964, 0.1848, 5.037), (-0.7151, -0.7151, 0.05074), (-0.3964, -0.5371, 4.912), (-0.3964, -1.66, 3.644), (-0.7151, -0.5682, 4.669)], [], [(33, 25, 5, 36), (53, 24, 7, 37), (62, 10, 13, 51), (11, 12, 43, 68), (38, 9, 6, 86), (5, 64, 49, 8), (90, 88, 28, 19, 32), (98, 18, 95), (43, 12, 9, 38), (51, 13, 8, 49), (15, 84, 85), (91, 41, 14, 94, 87, 88, 90), (22, 15, 85, 54), (77, 16, 21, 48), (69, 17, 23, 56, 102), (70, 0, 3, 72, 103), (30, 2, 4, 34, 29), (14, 41, 42, 45, 20), (67, 17, 69), (1, 79, 60, 16, 77, 76), (18, 11, 68, 95), (32, 19, 10, 62), (48, 21, 20, 45), (23, 22, 54, 56), (72, 3, 2, 30, 73), (86, 6, 24, 53), (34, 4, 1, 76, 89), (37, 7, 25, 33), (65, 25, 7, 58), (81, 4, 2, 78, 99), (100, 61, 24, 6, 44), (75, 3, 0, 71, 101), (22, 23, 31, 26), (35, 20, 21, 39), (10, 19, 27, 46), (52, 11, 18, 57), (59, 16, 60), (66, 17, 67, 71, 0, 70), (78, 2, 3, 75, 74), (79, 1, 4, 81, 80), (82, 14, 20, 35), (31, 23, 17, 66, 83), (21, 16, 59, 39), (92, 93, 15, 22, 26), (94, 14, 82), (97, 84, 15, 93, 96), (40, 8, 13, 55), (47, 9, 12, 50), (97, 96, 57, 18, 98), (19, 28, 27), (36, 5, 8, 40), (44, 6, 9, 47), (50, 12, 11, 52), (13, 10, 46, 55), (58, 7, 24, 61), (63, 64, 5, 25, 65), (86, 53, 37, 33, 36, 40, 55, 46, 27, 28, 88, 87, 94, 82, 35, 39, 59, 60, 79, 80, 81, 99, 78, 74, 75, 101, 71, 67, 69, 102, 56, 54, 85, 84, 97, 98, 95, 68, 43, 38), (26, 31, 83, 66, 70, 103, 72, 73, 30, 29, 34, 89, 76, 77, 48, 45, 42, 41, 91, 90, 32, 62, 51, 49, 64, 63, 65, 58, 61, 100, 44, 47, 50, 52, 57, 96, 93, 92)])
me_007.polygons.foreach_set('use_smooth', [1, 1, 1, 1, 1, 1, 1, 1, 1, 1, 1, 1, 1, 1, 1, 1, 1, 1, 1, 1, 1, 1, 1, 1, 1, 1, 1, 1, 1, 1, 1, 1, 1, 1, 1, 1, 1, 1, 1, 1, 1, 1, 1, 1, 1, 1, 1, 1, 1, 1, 1, 1, 1, 1, 1, 1, 0, 0])
_k = set([(5, 36), (5, 64), (6, 44), (6, 86), (20, 35), (20, 45), (22, 26), (22, 54)])
me_007.attributes.new('sharp_edge', 'BOOLEAN', 'EDGE').data.foreach_set('value', [ (min(e.vertices), max(e.vertices)) in _k for e in me_007.edges])
_uv = me_007.uv_layers.new(name='UVКарта')
_uv.uv.foreach_set('vector', [0.8922, 0.5268, 0.8898, 0.5344, 0.8643, 0.5169, 0.8655, 0.5129, 0.9439, 0.5541, 0.939, 0.5604, 0.9121, 0.5517, 0.9181, 0.5405, 0.07017, 0.2659, 0.05249, 0.2659, 0.05263, 0.1608, 0.06469, 0.1608, 0.246, 0.2659, 0.2462, 0.1608, 0.2551, 0.1608, 0.2521, 0.2659, 0.255, 0.07503, 0.2462, 0.07503, 0.246, 0.03804, 0.2517, 0.03804, 0.05248, 0.03804, 0.07087, 0.03804, 0.06475, 0.07503, 0.05263, 0.07503, 0.08202, 0.7235, 0.05252, 0.7235, 0.05221, 0.6962, 0.05231, 0.4947, 0.07772, 0.4947, 0.2457, 0.6962, 0.2458, 0.4947, 0.2478, 0.4947, 0.2551, 0.1608, 0.2462, 0.1608, 0.2462, 0.07503, 0.255, 0.07503, 0.06469, 0.1608, 0.05263, 0.1608, 0.05263, 0.07503, 0.06475, 0.07503, 0.2471, 0.9095, 0.2457, 0.7284, 0.2549, 0.9095, 0.07271, 0.8278, 0.06703, 0.9082, 0.05369, 0.9082, 0.05224, 0.7281, 0.05244, 0.7246, 0.05252, 0.7235, 0.08202, 0.7235, 0.2482, 0.9618, 0.2471, 0.9095, 0.2549, 0.9095, 0.2607, 0.9618, 0.8489, 0.6812, 0.8265, 0.6653, 0.875, 0.5871, 0.8771, 0.5889, 0.8021, 0.8998, 0.8158, 0.8943, 0.835, 0.9702, 0.8036, 0.9731, 0.8032, 0.945, 0.8354, 0.8425, 0.8065, 0.8011, 0.8174, 0.7735, 0.8348, 0.7853, 0.8342, 0.8101, 0.8359, 0.7606, 0.8221, 0.7575, 0.8202, 0.7409, 0.8392, 0.7377, 0.8369, 0.7527, 0.05369, 0.9082, 0.06703, 0.9082, 0.06369, 0.9208, 0.05632, 0.9611, 0.05482, 0.9611, 0.8048, 0.8555, 0.8158, 0.8943, 0.8021, 0.8998, 0.8123, 0.7253, 0.8113, 0.725, 0.8194, 0.679, 0.8265, 0.6653, 0.8489, 0.6812, 0.8452, 0.7036, 0.2458, 0.4947, 0.246, 0.2659, 0.2521, 0.2659, 0.2478, 0.4947, 0.07772, 0.4947, 0.05231, 0.4947, 0.05249, 0.2659, 0.07017, 0.2659, 0.8771, 0.5889, 0.875, 0.5871, 0.879, 0.5799, 0.8821, 0.5824, 0.835, 0.9702, 0.8371, 0.9785, 0.805, 0.9814, 0.8036, 0.9731, 0.8348, 0.7853, 0.8174, 0.7735, 0.8221, 0.7575, 0.8359, 0.7606, 0.8352, 0.7751, 0.9705, 0.5683, 0.9679, 0.5716, 0.939, 0.5604, 0.9439, 0.5541, 0.8392, 0.7377, 0.8202, 0.7409, 0.8123, 0.7253, 0.8452, 0.7036, 0.843, 0.7168, 0.9181, 0.5405, 0.9121, 0.5517, 0.8898, 0.5344, 0.8922, 0.5268, 0.8867, 0.5423, 0.8898, 0.5344, 0.9121, 0.5517, 0.9105, 0.5548, 0.8095, 0.7394, 0.8202, 0.7409, 0.8221, 0.7575, 0.8076, 0.7562, 0.8089, 0.7459, 0.9425, 0.5718, 0.9342, 0.5673, 0.939, 0.5604, 0.9679, 0.5716, 0.955, 0.5785, 0.8066, 0.7731, 0.8174, 0.7735, 0.8065, 0.8011, 0.8054, 0.8017, 0.8054, 0.7985, 0.8371, 0.9785, 0.835, 0.9702, 0.8412, 0.9671, 0.8445, 0.9748, 0.8429, 0.5691, 0.879, 0.5799, 0.875, 0.5871, 0.8399, 0.5765, 0.05249, 0.2659, 0.05231, 0.4947, 0.05047, 0.4947, 0.04697, 0.2659, 0.227, 0.2659, 0.246, 0.2659, 0.2458, 0.4947, 0.2181, 0.4947, 0.8216, 0.6624, 0.8265, 0.6653, 0.8194, 0.679, 0.8335, 0.8862, 0.8158, 0.8943, 0.8048, 0.8555, 0.8054, 0.8017, 0.8065, 0.8011, 0.8354, 0.8425, 0.8076, 0.7562, 0.8221, 0.7575, 0.8174, 0.7735, 0.8066, 0.7731, 0.8071, 0.7625, 0.8113, 0.725, 0.8123, 0.7253, 0.8202, 0.7409, 0.8095, 0.7394, 0.8105, 0.7316, 0.04563, 0.9081, 0.05369, 0.9082, 0.05482, 0.9611, 0.0407, 0.9614, 0.8412, 0.9671, 0.835, 0.9702, 0.8158, 0.8943, 0.8335, 0.8862, 0.836, 0.9053, 0.875, 0.5871, 0.8265, 0.6653, 0.8216, 0.6624, 0.8399, 0.5765, 0.2431, 0.9521, 0.2329, 0.9095, 0.2471, 0.9095, 0.2482, 0.9618, 0.245, 0.9618, 0.05224, 0.7281, 0.05369, 0.9082, 0.04563, 0.9081, 0.2453, 0.7235, 0.2457, 0.7284, 0.2471, 0.9095, 0.2329, 0.9095, 0.213, 0.7235, 0.04446, 0.07503, 0.05263, 0.07503, 0.05263, 0.1608, 0.04443, 0.1608, 0.2332, 0.07503, 0.2462, 0.07503, 0.2462, 0.1608, 0.2333, 0.1608, 0.2453, 0.7235, 0.213, 0.7235, 0.2181, 0.4947, 0.2458, 0.4947, 0.2457, 0.6962, 0.05231, 0.4947, 0.05221, 0.6962, 0.05047, 0.4947, 0.0473, 0.03804, 0.05248, 0.03804, 0.05263, 0.07503, 0.04446, 0.07503, 0.2262, 0.03804, 0.246, 0.03804, 0.2462, 0.07503, 0.2332, 0.07503, 0.2333, 0.1608, 0.2462, 0.1608, 0.246, 0.2659, 0.227, 0.2659, 0.05263, 0.1608, 0.05249, 0.2659, 0.04697, 0.2659, 0.04443, 0.1608, 0.9105, 0.5548, 0.9121, 0.5517, 0.939, 0.5604, 0.9342, 0.5673, 0.8693, 0.5333, 0.8658, 0.5314, 0.8643, 0.5169, 0.8898, 0.5344, 0.8867, 0.5423, 0.631, 0.01562, 0.6922, 0.006482, 0.7524, 0.007928, 0.8126, 0.009375, 0.8734, 0.02145, 0.8898, 0.03675, 0.8892, 0.07131, 0.8729, 0.1133, 0.8541, 0.205, 0.8453, 0.286, 0.844, 0.297, 0.8455, 0.3005, 0.8472, 0.3041, 0.8757, 0.3787, 0.9126, 0.402, 0.9142, 0.4083, 0.8578, 0.4818, 0.8401, 0.4969, 0.7867, 0.5326, 0.7774, 0.5351, 0.7662, 0.5385, 0.7564, 0.539, 0.7408, 0.5412, 0.7314, 0.5398, 0.7158, 0.5364, 0.6809, 0.5228, 0.6767, 0.5207, 0.6254, 0.4719, 0.5867, 0.4275, 0.5681, 0.3844, 0.5596, 0.3565, 0.5621, 0.3496, 0.605, 0.354, 0.6458, 0.2957, 0.6471, 0.2922, 0.6463, 0.2812, 0.6414, 0.1999, 0.6271, 0.1074, 0.6128, 0.06467, 0.6138, 0.03012, 0.9171, 0.3649, 0.9195, 0.3717, 0.8893, 0.4252, 0.879, 0.4418, 0.8363, 0.4778, 0.8035, 0.4999, 0.7735, 0.5119, 0.761, 0.5143, 0.7425, 0.517, 0.7322, 0.5157, 0.713, 0.512, 0.6878, 0.5004, 0.6727, 0.493, 0.6487, 0.4744, 0.5875, 0.3991, 0.5898, 0.393, 0.6233, 0.3774, 0.6345, 0.3749, 0.6522, 0.3431, 0.6742, 0.3005, 0.6672, 0.2092, 0.6499, 0.1178, 0.633, 0.07562, 0.634, 0.04149, 0.6539, 0.02721, 0.6621, 0.0274, 0.7012, 0.02065, 0.7558, 0.0202, 0.8104, 0.02308, 0.8292, 0.02585, 0.8573, 0.03175, 0.8765, 0.0469, 0.876, 0.08103, 0.8573, 0.1224, 0.8359, 0.213, 0.8249, 0.3038, 0.8685, 0.3643, 0.9082, 0.3641])
_uv.active_render = True
_uv = me_007.uv_layers.new(name='UVMap')
_uv.uv.foreach_set('vector', [0.0, 0.0, 0.0, 0.0, 0.0, 0.0, 0.0, 0.0, 0.0, 0.0, 0.0, 0.0, 0.0, 0.0, 0.0, 0.0, 0.0, 0.0, 0.0, 0.0, 0.0, 0.0, 0.0, 0.0, 0.0, 0.0, 0.0, 0.0, 0.0, 0.0, 0.0, 0.0, 0.0, 0.0, 0.0, 0.0, 0.0, 0.0, 0.0, 0.0, 0.0, 0.0, 0.0, 0.0, 0.0, 0.0, 0.0, 0.0, 0.0, 0.0, 0.0, 0.0, 0.0, 0.0, 0.0, 0.0, 0.0, 0.0, 0.0, 0.0, 0.0, 0.0, 0.0, 0.0, 0.0, 0.0, 0.0, 0.0, 0.0, 0.0, 0.0, 0.0, 0.0, 0.0, 0.0, 0.0, 0.0, 0.0, 0.0, 0.0, 0.0, 0.0, 0.0, 0.0, 0.0, 0.0, 0.0, 0.0, 0.0, 0.0, 0.0, 0.0, 0.0, 0.0, 0.0, 0.0, 0.0, 0.0, 0.0, 0.0, 0.0, 0.0, 0.0, 0.0, 0.0, 0.0, 0.0, 0.0, 0.0, 0.0, 0.0, 0.0, 0.0, 0.0, 0.0, 0.0, 0.0, 0.0, 0.0, 0.0, 0.0, 0.0, 0.0, 0.0, 0.0, 0.0, 0.0, 0.0, 0.0, 0.0, 0.0, 0.0, 0.0, 0.0, 0.0, 0.0, 0.0, 0.0, 0.0, 0.0, 0.0, 0.0, 0.0, 0.0, 0.0, 0.0, 0.0, 0.0, 0.0, 0.0, 0.0, 0.0, 0.0, 0.0, 0.0, 0.0, 0.0, 0.0, 0.0, 0.0, 0.0, 0.0, 0.0, 0.0, 0.0, 0.0, 0.0, 0.0, 0.0, 0.0, 0.0, 0.0, 0.0, 0.0, 0.0, 0.0, 0.0, 0.0, 0.0, 0.0, 0.0, 0.0, 0.0, 0.0, 0.0, 0.0, 0.0, 0.0, 0.0, 0.0, 0.0, 0.0, 0.0, 0.0, 0.0, 0.0, 0.0, 0.0, 0.0, 0.0, 0.0, 0.0, 0.0, 0.0, 0.0, 0.0, 0.0, 0.0, 0.0, 0.0, 0.0, 0.0, 0.0, 0.0, 0.0, 0.0, 0.0, 0.0, 0.0, 0.0, 0.0, 0.0, 0.0, 0.0, 0.0, 0.0, 0.0, 0.0, 0.0, 0.0, 0.0, 0.0, 0.0, 0.0, 0.0, 0.0, 0.0, 0.0, 0.0, 0.0, 0.0, 0.0, 0.0, 0.0, 0.0, 0.0, 0.0, 0.0, 0.0, 0.0, 0.0, 0.0, 0.0, 0.0, 0.0, 0.0, 0.0, 0.0, 0.0, 0.0, 0.0, 0.0, 0.0, 0.0, 0.0, 0.0, 0.0, 0.0, 0.0, 0.0, 0.0, 0.0, 0.0, 0.0, 0.0, 0.0, 0.0, 0.0, 0.0, 0.0, 0.0, 0.0, 0.0, 0.0, 0.0, 0.0, 0.0, 0.0, 0.0, 0.0, 0.0, 0.0, 0.0, 0.0, 0.0, 0.0, 0.0, 0.0, 0.0, 0.0, 0.0, 0.0, 0.0, 0.0, 0.0, 0.0, 0.0, 0.0, 0.0, 0.0, 0.0, 0.0, 0.0, 0.0, 0.0, 0.0, 0.0, 0.0, 0.0, 0.0, 0.0, 0.0, 0.0, 0.0, 0.0, 0.0, 0.0, 0.0, 0.0, 0.0, 0.0, 0.0, 0.0, 0.0, 0.0, 0.0, 0.0, 0.0, 0.0, 0.0, 0.0, 0.0, 0.0, 0.0, 0.0, 0.0, 0.0, 0.0, 0.0, 0.0, 0.0, 0.0, 0.0, 0.0, 0.0, 0.0, 0.0, 0.0, 0.0, 0.0, 0.0, 0.0, 0.0, 0.0, 0.0, 0.0, 0.0, 0.0, 0.0, 0.0, 0.0, 0.0, 0.0, 0.0, 0.0, 0.0, 0.0, 0.0, 0.0, 0.0, 0.0, 0.0, 0.0, 0.0, 0.0, 0.0, 0.0, 0.0, 0.0, 0.0, 0.0, 0.0, 0.0, 0.0, 0.0, 0.0, 0.0, 0.0, 0.0, 0.0, 0.0, 0.0, 0.0, 0.0, 0.0, 0.0, 0.0, 0.0, 0.0, 0.0, 0.0, 0.0, 0.0, 0.0, 0.0, 0.0, 0.0, 0.0, 0.0, 0.0, 0.0, 0.0, 0.0, 0.0, 0.0, 0.0, 0.0, 0.0, 0.0, 0.0, 0.0, 0.0, 0.0, 0.0, 0.0, 0.0, 0.0, 0.0, 0.0, 0.0, 0.0, 0.0, 0.0, 0.0, 0.0, 0.0, 0.0, 0.0, 0.0, 0.0, 0.0, 0.0, 0.0, 0.0, 0.0, 0.0, 0.0, 0.0, 0.0, 0.0, 0.0, 0.0, 0.0, 0.0, 0.0, 0.0, 0.0, 0.0, 0.0, 0.0, 0.0, 0.0, 0.0, 0.0, 0.0, 0.0, 0.0, 0.0, 0.0, 0.0, 0.0, 0.0, 0.0, 0.0, 0.8322, 0.1989, 0.8485, 0.3505, 0.8485, 0.5, 0.8485, 0.6495, 0.8322, 0.8011, 0.8094, 0.8428, 0.7565, 0.8433, 0.6917, 0.8054, 0.5507, 0.7642, 0.4265, 0.7472, 0.4096, 0.7445, 0.4089, 0.745, 0.4068, 0.7469, 0.2959, 0.8242, 0.263, 0.9168, 0.2535, 0.9214, 0.1391, 0.7905, 0.1153, 0.7487, 0.05804, 0.6215, 0.05368, 0.5989, 0.04796, 0.5718, 0.0466, 0.5478, 0.04227, 0.5099, 0.04379, 0.4867, 0.04796, 0.448, 0.06643, 0.3612, 0.06926, 0.3507, 0.1399, 0.2202, 0.2045, 0.1209, 0.2684, 0.0712, 0.31, 0.04752, 0.3207, 0.05299, 0.3167, 0.1584, 0.4072, 0.2525, 0.4096, 0.2555, 0.4265, 0.2528, 0.5507, 0.2358, 0.6917, 0.1946, 0.7565, 0.1567, 0.8094, 0.1572, 0.3182, 0.07511, 0.3077, 0.06883, 0.2238, 0.1417, 0.1977, 0.1667, 0.1405, 0.272, 0.1052, 0.3532, 0.08556, 0.4279, 0.08137, 0.4594, 0.07657, 0.5056, 0.07825, 0.5316, 0.08324, 0.58, 0.1003, 0.6442, 0.1113, 0.6824, 0.1392, 0.7439, 0.2538, 0.9019, 0.2634, 0.8964, 0.2887, 0.8132, 0.293, 0.785, 0.3428, 0.7423, 0.4096, 0.6895, 0.5507, 0.7122, 0.6917, 0.7608, 0.7565, 0.8055, 0.8094, 0.805, 0.8322, 0.7557, 0.8322, 0.7353, 0.844, 0.6373, 0.8466, 0.5, 0.844, 0.3627, 0.8404, 0.3153, 0.8322, 0.2443, 0.8094, 0.195, 0.7565, 0.1945, 0.6917, 0.2392, 0.5507, 0.2878, 0.4096, 0.3105, 0.3175, 0.1975, 0.3192, 0.09766])
me_007.materials.append(mat_mushroom)
me_007.use_remesh_fix_poles = True
me_007.use_remesh_preserve_attributes = False
me_007.use_paint_bone_selection = False
me_007.use_paint_mask = True
me_007.update()
me_008 = bpy.data.meshes.new('Плоскость.008')
me_008.from_pydata([(-0.05588, -1.607, 3.962), (-0.01718, 1.711, 3.739), (-0.01639, 1.693, 3.679), (-0.222, 0.536, 5.026), (-0.222, -0.6946, 4.895), (-0.3015, 0.03828, 5.115), (-0.2574, -0.2191, 5.091), (-0.2574, 0.2957, 5.091), (-0.009188, 1.1, 1.87), (-0.375, 1.027, 1.87), (-0.375, 0.9522, 2.756), (-0.009188, 1.025, 2.756), (-0.009188, 0.6451, 0.0), (-0.375, 0.5824, 0.0), (-0.375, 1.618, 3.678), (-0.009188, 1.242, 0.102), (-0.375, 1.17, 0.102), (-0.009188, 9.765e-10, 0.0), (-0.375, 1.697e-08, 0.0), (-0.375, -1.331, 0.2453), (-0.009188, -1.404, 0.2453), (-0.375, 1.636, 3.738), (-0.375, 1.331, 0.2453), (-0.009188, 1.404, 0.2453), (-0.009188, -1.406, 0.5775), (-0.375, -1.333, 0.5775), (-0.009188, 1.259, 0.9844), (-0.375, 1.186, 0.9844), (-0.009188, -1.599, 3.962), (-0.009188, -1.748, 3.582), (-0.009188, -0.6451, 0.0), (-0.375, -1.734, 3.315), (-0.375, -0.5824, 0.0), (-0.009188, -1.802, 3.3), (-0.009188, 1.406, 0.5775), (-0.375, 1.333, 0.5775), (-0.375, -1.755, 3.382), (-0.009188, -1.823, 3.368), (-0.009188, 0.57, 5.028), (-0.009188, 0.3382, 5.114), (-0.009188, 0.5783, 5.026), (-0.009188, 0.0291, 5.166), (-0.009188, -0.2617, 5.114), (-0.009188, 1.692, 3.679), (-0.009188, 0.03828, 5.167), (-0.375, 1.132, 4.451), (-0.009188, 1.268, 4.375), (-0.375, 0.9105, 4.657), (-0.009188, 1.709, 3.739), (-0.375, -1.035, 4.506), (-0.009188, -0.2811, 5.106), (-0.009188, -0.7369, 4.895), (-0.009188, -1.259, 0.9844), (-0.375, -1.186, 0.9844), (-0.375, -1.476, 4.04), (-0.009188, -0.8812, 4.742), (-0.375, -0.5924, 4.895), (-0.375, -0.03127, 5.068), (-0.375, -0.2042, 5.038), (-0.375, 0.03828, 5.076), (-0.375, 0.4782, 4.973), (-0.375, 0.4016, 4.997), (-0.375, 0.2807, 5.038), (-0.009188, 1.334, 3.47), (-0.375, 1.259, 3.471), (-0.375, -0.9522, 2.756), (-0.009188, -1.025, 2.756), (-0.009188, 1.487, 3.559), (-0.009188, -1.397, 3.324), (-0.375, -1.326, 3.34), (-0.009188, -1.242, 0.102), (-0.375, -1.17, 0.102), (-0.009188, 0.3306, 5.115), (-0.009188, 1.647, 3.832), (-0.009188, -1.1, 1.87), (-0.375, -1.027, 1.87), (-0.375, 0.2019, 5.045), (-0.375, -0.4882, 4.94), (-0.375, -1.656, 3.664)], [], [(16, 15, 12, 13), (32, 18, 17, 30), (25, 24, 52, 53), (71, 70, 20, 19), (66, 65, 75, 74), (20, 24, 25, 19), (69, 65, 66, 68), (69, 68, 33, 31), (67, 2, 43), (1, 73, 48), (37, 29, 0, 54, 78, 36), (38, 40, 3, 7, 39), (41, 44, 5, 6, 42), (51, 4, 49, 54, 0, 55), (60, 3, 47), (53, 52, 74, 75), (37, 36, 31, 33), (43, 2, 1, 48), (50, 42, 6, 4, 51), (71, 32, 30, 70), (72, 39, 7, 5, 44), (17, 18, 13, 12), (55, 0, 28), (28, 0, 29), (59, 5, 7, 62, 76), (77, 56, 4, 6, 58), (21, 1, 2, 14), (8, 26, 27, 9), (46, 45, 47, 3, 40), (49, 4, 56), (57, 58, 6, 5, 59), (61, 62, 7, 3, 60), (63, 64, 14, 2, 67), (45, 46, 73, 1, 21), (11, 10, 64, 63), (23, 22, 35, 34), (8, 9, 10, 11), (15, 16, 22, 23), (26, 34, 35, 27), (15, 23, 34, 26, 8, 11, 63, 67, 43, 48, 73, 46, 40, 38, 39, 72, 44, 41, 42, 50, 51, 55, 28, 29, 37, 33, 68, 66, 74, 52, 24, 20, 70, 30, 17, 12), (61, 60, 47, 45, 21, 14, 64, 10, 9, 27, 35, 22, 16, 13, 18, 32, 71, 19, 25, 53, 75, 65, 69, 31, 36, 78, 54, 49, 56, 77, 58, 57, 59, 76, 62)])
me_008.polygons.foreach_set('use_smooth', [1, 1, 1, 1, 1, 1, 1, 1, 1, 1, 1, 1, 1, 1, 1, 1, 1, 1, 1, 1, 1, 1, 1, 1, 1, 1, 1, 1, 1, 1, 1, 1, 1, 1, 1, 1, 1, 1, 1, 0, 0])
_k = set([(2, 14), (2, 43), (15, 16), (31, 33), (70, 71)])
me_008.attributes.new('sharp_edge', 'BOOLEAN', 'EDGE').data.foreach_set('value', [ (min(e.vertices), max(e.vertices)) in _k for e in me_008.edges])
_uv = me_008.uv_layers.new(name='UVКарта')
_uv.uv.foreach_set('vector', [0.8658, 0.5118, 0.8712, 0.4936, 0.8984, 0.508, 0.8926, 0.5258, 0.9446, 0.5532, 0.9186, 0.5395, 0.9272, 0.5232, 0.956, 0.5384, 0.2564, 0.1608, 0.2792, 0.1608, 0.2792, 0.2659, 0.2536, 0.2659, 0.2532, 0.03804, 0.2791, 0.03804, 0.2792, 0.07503, 0.2564, 0.07503, 0.279, 0.7235, 0.2472, 0.7235, 0.2496, 0.4947, 0.2791, 0.4947, 0.2792, 0.07503, 0.2792, 0.1608, 0.2564, 0.1608, 0.2564, 0.07503, 0.2563, 0.9095, 0.2472, 0.7235, 0.279, 0.7235, 0.2792, 0.9095, 0.2563, 0.9095, 0.2792, 0.9095, 0.2793, 0.9618, 0.2618, 0.9618, 0.5385, 0.9317, 0.5388, 0.9618, 0.5385, 0.9618, 0.7955, 0.563, 0.7939, 0.5745, 0.7946, 0.5631, 0.7584, 0.9773, 0.7607, 0.9542, 0.7702, 0.9127, 0.8001, 0.9007, 0.8009, 0.943, 0.8011, 0.9733, 0.7836, 0.7168, 0.7836, 0.7162, 0.7981, 0.7208, 0.7988, 0.7379, 0.7821, 0.7339, 0.7804, 0.7546, 0.7804, 0.754, 0.8001, 0.7556, 0.7959, 0.7728, 0.7788, 0.7741, 0.7758, 0.8109, 0.7917, 0.809, 0.8032, 0.8498, 0.8001, 0.9007, 0.7702, 0.9127, 0.7743, 0.8277, 0.8097, 0.7245, 0.7981, 0.7208, 0.8168, 0.6841, 0.2536, 0.2659, 0.2792, 0.2659, 0.2791, 0.4947, 0.2496, 0.4947, 0.7584, 0.9773, 0.8011, 0.9733, 0.8024, 0.9817, 0.7575, 0.9857, 0.7951, 0.5552, 0.796, 0.5551, 0.7955, 0.563, 0.7946, 0.5631, 0.7787, 0.7756, 0.7788, 0.7741, 0.7959, 0.7728, 0.7917, 0.809, 0.7758, 0.8109, 0.9712, 0.5675, 0.9446, 0.5532, 0.956, 0.5384, 0.9832, 0.5527, 0.782, 0.7344, 0.7821, 0.7339, 0.7988, 0.7379, 0.8001, 0.7556, 0.7804, 0.754, 0.9272, 0.5232, 0.9186, 0.5395, 0.8926, 0.5258, 0.8984, 0.508, 0.7743, 0.8277, 0.7702, 0.9127, 0.7659, 0.9117, 0.7659, 0.9117, 0.7702, 0.9127, 0.7607, 0.9542, 0.8059, 0.7561, 0.8001, 0.7556, 0.7988, 0.7379, 0.8078, 0.7392, 0.8073, 0.7447, 0.8039, 0.7945, 0.8037, 0.8026, 0.7917, 0.809, 0.7959, 0.7728, 0.805, 0.7731, 0.8374, 0.5757, 0.7955, 0.563, 0.796, 0.5551, 0.8403, 0.5683, 0.02225, 0.4947, 0.02217, 0.2659, 0.0456, 0.2659, 0.04891, 0.4947, 0.7885, 0.6426, 0.8198, 0.6613, 0.8168, 0.6841, 0.7981, 0.7208, 0.7836, 0.7162, 0.8032, 0.8498, 0.7917, 0.809, 0.8037, 0.8026, 0.8055, 0.7609, 0.805, 0.7731, 0.7959, 0.7728, 0.8001, 0.7556, 0.8059, 0.7561, 0.809, 0.7302, 0.8078, 0.7392, 0.7988, 0.7379, 0.7981, 0.7208, 0.8097, 0.7245, 0.02213, 0.9077, 0.04433, 0.908, 0.03967, 0.9614, 0.02235, 0.9618, 0.02204, 0.9306, 0.8198, 0.6613, 0.7885, 0.6426, 0.7939, 0.5745, 0.7955, 0.563, 0.8374, 0.5757, 0.0223, 0.7235, 0.0508, 0.7235, 0.04433, 0.908, 0.02213, 0.9077, 0.02211, 0.07503, 0.04322, 0.07503, 0.04319, 0.1608, 0.02211, 0.1608, 0.02225, 0.4947, 0.04891, 0.4947, 0.0508, 0.7235, 0.0223, 0.7235, 0.02218, 0.03804, 0.04591, 0.03804, 0.04322, 0.07503, 0.02211, 0.07503, 0.02217, 0.2659, 0.02211, 0.1608, 0.04319, 0.1608, 0.0456, 0.2659, 0.8658, 0.04452, 0.8804, 0.05847, 0.8795, 0.0896, 0.8644, 0.1272, 0.8466, 0.2097, 0.8367, 0.2925, 0.8633, 0.3603, 0.8773, 0.3691, 0.8961, 0.3811, 0.8976, 0.3867, 0.8915, 0.3953, 0.8542, 0.4449, 0.7899, 0.503, 0.7867, 0.5038, 0.7657, 0.511, 0.764, 0.5111, 0.7372, 0.5151, 0.7355, 0.5149, 0.7088, 0.5092, 0.7067, 0.5083, 0.6647, 0.487, 0.6517, 0.4722, 0.5869, 0.3968, 0.5742, 0.3607, 0.5679, 0.3404, 0.5701, 0.3342, 0.608, 0.3377, 0.6447, 0.2858, 0.6406, 0.2025, 0.6286, 0.119, 0.6161, 0.0804, 0.6174, 0.04928, 0.633, 0.03639, 0.6893, 0.02879, 0.7497, 0.0309, 0.8101, 0.03301, 0.6953, 0.5142, 0.688, 0.5118, 0.6474, 0.4814, 0.6266, 0.4616, 0.5797, 0.3933, 0.5814, 0.3877, 0.6157, 0.3685, 0.6457, 0.301, 0.6396, 0.2169, 0.6256, 0.1327, 0.6121, 0.0939, 0.6127, 0.06238, 0.6282, 0.04898, 0.684, 0.04, 0.7392, 0.04069, 0.7945, 0.04137, 0.8501, 0.05174, 0.8652, 0.06552, 0.865, 0.09704, 0.8506, 0.1355, 0.8344, 0.2193, 0.8263, 0.3033, 0.8611, 0.3591, 0.8998, 0.3572, 0.9018, 0.3635, 0.8921, 0.3902, 0.8745, 0.4257, 0.8321, 0.4693, 0.7897, 0.5057, 0.7797, 0.5099, 0.7527, 0.5188, 0.7362, 0.5215, 0.7296, 0.5221, 0.7141, 0.519, 0.7067, 0.5183])
_uv.active_render = True
_uv = me_008.uv_layers.new(name='UVMap')
_uv.uv.foreach_set('vector', [0.0, 0.0, 0.0, 0.0, 0.0, 0.0, 0.0, 0.0, 0.0, 0.0, 0.0, 0.0, 0.0, 0.0, 0.0, 0.0, 0.0, 0.0, 0.0, 0.0, 0.0, 0.0, 0.0, 0.0, 0.0, 0.0, 0.0, 0.0, 0.0, 0.0, 0.0, 0.0, 0.0, 0.0, 0.0, 0.0, 0.0, 0.0, 0.0, 0.0, 0.0, 0.0, 0.0, 0.0, 0.0, 0.0, 0.0, 0.0, 0.0, 0.0, 0.0, 0.0, 0.0, 0.0, 0.0, 0.0, 0.0, 0.0, 0.0, 0.0, 0.0, 0.0, 0.0, 0.0, 0.0, 0.0, 0.0, 0.0, 0.0, 0.0, 0.0, 0.0, 0.0, 0.0, 0.0, 0.0, 0.0, 0.0, 0.0, 0.0, 0.0, 0.0, 0.0, 0.0, 0.0, 0.0, 0.0, 0.0, 0.0, 0.0, 0.0, 0.0, 0.0, 0.0, 0.0, 0.0, 0.0, 0.0, 0.0, 0.0, 0.0, 0.0, 0.0, 0.0, 0.0, 0.0, 0.0, 0.0, 0.0, 0.0, 0.0, 0.0, 0.0, 0.0, 0.0, 0.0, 0.0, 0.0, 0.0, 0.0, 0.0, 0.0, 0.0, 0.0, 0.0, 0.0, 0.0, 0.0, 0.0, 0.0, 0.0, 0.0, 0.0, 0.0, 0.0, 0.0, 0.0, 0.0, 0.0, 0.0, 0.0, 0.0, 0.0, 0.0, 0.0, 0.0, 0.0, 0.0, 0.0, 0.0, 0.0, 0.0, 0.0, 0.0, 0.0, 0.0, 0.0, 0.0, 0.0, 0.0, 0.0, 0.0, 0.0, 0.0, 0.0, 0.0, 0.0, 0.0, 0.0, 0.0, 0.0, 0.0, 0.0, 0.0, 0.0, 0.0, 0.0, 0.0, 0.0, 0.0, 0.0, 0.0, 0.0, 0.0, 0.0, 0.0, 0.0, 0.0, 0.0, 0.0, 0.0, 0.0, 0.0, 0.0, 0.0, 0.0, 0.0, 0.0, 0.0, 0.0, 0.0, 0.0, 0.0, 0.0, 0.0, 0.0, 0.0, 0.0, 0.0, 0.0, 0.0, 0.0, 0.0, 0.0, 0.0, 0.0, 0.0, 0.0, 0.0, 0.0, 0.0, 0.0, 0.0, 0.0, 0.0, 0.0, 0.0, 0.0, 0.0, 0.0, 0.0, 0.0, 0.0, 0.0, 0.0, 0.0, 0.0, 0.0, 0.0, 0.0, 0.0, 0.0, 0.0, 0.0, 0.0, 0.0, 0.0, 0.0, 0.0, 0.0, 0.0, 0.0, 0.0, 0.0, 0.0, 0.0, 0.0, 0.0, 0.0, 0.0, 0.0, 0.0, 0.0, 0.0, 0.0, 0.0, 0.0, 0.0, 0.0, 0.0, 0.0, 0.0, 0.0, 0.0, 0.0, 0.0, 0.0, 0.0, 0.0, 0.0, 0.0, 0.0, 0.0, 0.0, 0.0, 0.0, 0.0, 0.0, 0.0, 0.0, 0.0, 0.0, 0.0, 0.0, 0.0, 0.0, 0.0, 0.0, 0.0, 0.0, 0.0, 0.0, 0.0, 0.0, 0.0, 0.0, 0.0, 0.0, 0.0, 0.0, 0.0, 0.0, 0.0, 0.0, 0.0, 0.0, 0.0, 0.0, 0.0, 0.0, 0.0, 0.0, 0.0, 0.0, 0.0, 0.0, 0.0, 0.0, 0.0, 0.0, 0.8322, 0.821, 0.8094, 0.8627, 0.7565, 0.8632, 0.6917, 0.8253, 0.5507, 0.7841, 0.4096, 0.7648, 0.2961, 0.8446, 0.282, 0.8841, 0.2628, 0.937, 0.2533, 0.9416, 0.2384, 0.9256, 0.152, 0.8276, 0.04836, 0.6494, 0.048, 0.6473, 0.03432, 0.5874, 0.03418, 0.5854, 0.02595, 0.5099, 0.02613, 0.5075, 0.03432, 0.4324, 0.03564, 0.4274, 0.06926, 0.3096, 0.09362, 0.2723, 0.2177, 0.08682, 0.2782, 0.0483, 0.3123, 0.02891, 0.3231, 0.03437, 0.3193, 0.1391, 0.4096, 0.2352, 0.5507, 0.2159, 0.6917, 0.1747, 0.7565, 0.1368, 0.8094, 0.1373, 0.8322, 0.179, 0.8485, 0.3333, 0.8485, 0.5, 0.8485, 0.6667, 0.05303, 0.6038, 0.05686, 0.6235, 0.1071, 0.7352, 0.1398, 0.7925, 0.2535, 0.9226, 0.263, 0.918, 0.2959, 0.8254, 0.4096, 0.746, 0.5507, 0.7653, 0.6917, 0.8065, 0.7565, 0.8444, 0.8094, 0.8439, 0.8322, 0.8022, 0.8485, 0.6505, 0.8485, 0.5, 0.8485, 0.3495, 0.8322, 0.1978, 0.8094, 0.1561, 0.7565, 0.1556, 0.6917, 0.1935, 0.5507, 0.2347, 0.4096, 0.254, 0.3168, 0.1573, 0.3208, 0.05196, 0.3101, 0.04649, 0.2652, 0.07205, 0.2053, 0.1187, 0.1312, 0.2325, 0.06926, 0.347, 0.06206, 0.3739, 0.04643, 0.4473, 0.04163, 0.4919, 0.04045, 0.5099, 0.04528, 0.5522, 0.04643, 0.5725])
me_008.materials.append(mat_mushroom)
me_008.use_remesh_fix_poles = True
me_008.use_remesh_preserve_attributes = False
me_008.use_paint_bone_selection = False
me_008.use_paint_mask = True
me_008.update()
me_009 = bpy.data.meshes.new('Плоскость.009')
me_009.from_pydata([(0.03658, 1.285, 4.366), (0.01721, -1.828, 3.367), (0.01658, -1.807, 3.299), (0.222, -0.6946, 4.895), (0.222, 0.536, 5.026), (0.01219, 1.405, 0.5775), (0.2449, 1.359, 0.5775), (0.2449, -1.673, 3.669), (0.2449, -1.781, 3.368), (0.2449, 0.6047, 0.0), (0.01219, 0.6446, 0.0), (0.01219, -1.596, 3.963), (0.2449, -1.558, 3.963), (0.01219, -1.813, 3.408), (0.01219, -1.806, 3.3), (0.01219, 4.189e-11, 0.0), (0.2449, -1.013e-08, 0.0), (0.01219, -1.099, 1.87), (0.2449, -1.053, 1.87), (0.01219, -1.827, 3.367), (0.01219, 0.05049, 5.165), (0.01219, 0.03828, 5.166), (0.2449, 0.03828, 5.125), (0.2449, 0.2833, 5.095), (0.2449, 0.5273, 5.018), (0.2449, 0.3798, 5.068), (0.2449, 0.2978, 5.092), (0.01219, 0.3377, 5.114), (0.2449, -0.978, 2.756), (0.01219, -1.024, 2.756), (0.01219, 1.688, 3.678), (0.2449, 1.644, 3.669), (0.2449, -0.6047, 0.0), (0.01219, -0.6446, 0.0), (0.01219, 1.276, 4.371), (0.01219, -1.242, 0.102), (0.2449, -1.195, 0.102), (0.01219, 1.705, 3.738), (0.2449, 1.662, 3.729), (0.01219, -0.714, 4.904), (0.01219, -0.7363, 4.895), (0.2449, -0.3856, 5.022), (0.2449, -0.244, 5.082), (0.01219, 0.8154, 4.806), (0.2449, -1.35, 3.323), (0.01219, -1.398, 3.323), (0.01219, 0.5927, 5.011), (0.2449, 1.238, 4.357), (0.2449, 0.8326, 4.731), (0.2449, -0.2212, 5.092), (0.01219, -0.2612, 5.114), (0.2449, -1.357, 0.2453), (0.2449, -0.6573, 4.9), (0.01219, -1.403, 0.2453), (0.2449, -0.6793, 4.895), (0.01219, 0.5777, 5.026), (0.2449, 0.5777, 4.981), (0.01219, -1.405, 0.5775), (0.2449, -1.359, 0.5775), (0.2449, -1.759, 3.3), (0.2449, -0.7719, 4.808), (0.2449, -0.01821, 5.115), (0.2449, 0.5431, 5.007), (0.2449, 0.978, 2.756), (0.01219, 1.024, 2.756), (0.2449, 1.212, 0.9844), (0.2449, 1.357, 0.2453), (0.2449, 1.384, 4.149), (0.01219, 1.258, 0.9844), (0.2449, 1.053, 1.87), (0.2449, 1.287, 3.459), (0.01219, 1.332, 3.469), (0.01219, 1.242, 0.102), (0.2449, 1.195, 0.102), (0.01219, -1.258, 0.9844), (0.2449, -1.212, 0.9844), (0.01219, 1.403, 0.2453), (0.01219, 1.478, 4.081), (0.01219, 1.099, 1.87), (0.01219, -1.666, 3.308), (0.01219, -0.251, 5.115), (0.01219, 0.3506, 5.11)], [], [(6, 5, 68, 65), (76, 66, 73, 72), (64, 63, 69, 78), (5, 6, 66, 76), (64, 71, 70, 63), (79, 2, 14), (30, 31, 70, 71), (67, 38, 37, 77, 0, 47), (13, 19, 1), (24, 4, 25), (55, 4, 56, 48, 47, 0, 43, 46), (54, 3, 60), (78, 69, 65, 68), (2, 1, 19, 14), (30, 37, 38, 31), (41, 3, 54, 52), (10, 9, 16, 15), (20, 21, 22, 23, 26, 27), (33, 32, 36, 35), (39, 40, 3, 41, 42, 49, 50), (1, 2, 59, 8), (17, 74, 75, 18), (11, 12, 60, 3, 40), (56, 4, 24, 62), (80, 50, 49, 61, 22, 21), (26, 25, 4, 55, 81, 27), (45, 44, 59, 2, 79), (1, 8, 7, 12, 11, 13), (17, 18, 28, 29), (28, 44, 45, 29), (51, 58, 57, 53), (51, 53, 35, 36), (57, 58, 75, 74), (15, 16, 32, 33), (72, 73, 9, 10), (43, 0, 34), (34, 0, 77), (25, 26, 23, 22, 61, 49, 42, 41, 52, 54, 60, 12, 7, 8, 59, 44, 28, 18, 75, 58, 51, 36, 32, 16, 9, 73, 66, 6, 65, 69, 63, 70, 31, 38, 67, 47, 48, 56, 62, 24), (19, 13, 11, 40, 39, 50, 80, 21, 20, 27, 81, 55, 46, 43, 34, 77, 37, 30, 71, 64, 78, 68, 5, 76, 72, 10, 15, 33, 35, 53, 57, 74, 17, 29, 45, 79, 14)])
me_009.polygons.foreach_set('use_smooth', [1, 1, 1, 1, 1, 1, 1, 1, 1, 1, 1, 1, 1, 1, 1, 1, 1, 1, 1, 1, 1, 1, 1, 1, 1, 1, 1, 1, 1, 1, 1, 1, 1, 1, 1, 1, 1, 0, 0])
_k = set([(2, 14), (2, 59), (30, 31), (35, 36), (72, 73)])
me_009.attributes.new('sharp_edge', 'BOOLEAN', 'EDGE').data.foreach_set('value', [ (min(e.vertices), max(e.vertices)) in _k for e in me_009.edges])
_uv = me_009.uv_layers.new(name='UVКарта')
_uv.uv.foreach_set('vector', [0.5239, 0.1608, 0.5373, 0.1608, 0.5373, 0.2659, 0.5224, 0.2659, 0.5373, 0.07503, 0.5239, 0.07503, 0.5222, 0.03804, 0.5373, 0.03804, 0.5371, 0.7235, 0.519, 0.7235, 0.5202, 0.4947, 0.5372, 0.4947, 0.5373, 0.1608, 0.5239, 0.1608, 0.5239, 0.07503, 0.5373, 0.07503, 0.5371, 0.7235, 0.5373, 0.9095, 0.5232, 0.9095, 0.519, 0.7235, 0.2804, 0.9437, 0.2806, 0.9618, 0.2804, 0.9618, 0.5374, 0.9618, 0.5263, 0.9618, 0.5232, 0.9095, 0.5373, 0.9095, 0.7648, 0.6176, 0.7646, 0.5665, 0.7921, 0.5634, 0.7896, 0.6052, 0.7846, 0.6402, 0.7651, 0.6433, 0.7563, 0.9732, 0.7559, 0.9776, 0.7553, 0.9776, 0.765, 0.7182, 0.7668, 0.7178, 0.7648, 0.7291, 0.7821, 0.7161, 0.7668, 0.7178, 0.7647, 0.7132, 0.7639, 0.6861, 0.7651, 0.6433, 0.7846, 0.6402, 0.7836, 0.6907, 0.7822, 0.7145, 0.7574, 0.8049, 0.759, 0.8062, 0.7555, 0.8151, 0.5372, 0.4947, 0.5202, 0.4947, 0.5224, 0.2659, 0.5373, 0.2659, 0.7544, 0.986, 0.7553, 0.9776, 0.7559, 0.9776, 0.7549, 0.9859, 0.7925, 0.5555, 0.7921, 0.5634, 0.7646, 0.5665, 0.7636, 0.5589, 0.7603, 0.7826, 0.759, 0.8062, 0.7574, 0.8049, 0.7575, 0.8033, 0.8989, 0.507, 0.9062, 0.4976, 0.9332, 0.5118, 0.9277, 0.5222, 0.7791, 0.7531, 0.779, 0.7539, 0.7634, 0.7527, 0.7645, 0.7361, 0.7645, 0.7351, 0.7806, 0.7338, 0.9565, 0.5374, 0.9602, 0.5261, 0.9871, 0.5402, 0.9836, 0.5518, 0.7744, 0.809, 0.7743, 0.8107, 0.759, 0.8062, 0.7603, 0.7826, 0.7616, 0.7719, 0.7618, 0.7701, 0.7774, 0.7739, 0.7553, 0.9776, 0.7544, 0.986, 0.7273, 0.978, 0.7296, 0.9699, 0.2808, 0.4947, 0.2807, 0.2659, 0.2969, 0.2659, 0.2995, 0.4947, 0.7639, 0.9112, 0.7427, 0.9062, 0.7555, 0.8151, 0.759, 0.8062, 0.7743, 0.8107, 0.7647, 0.7132, 0.7668, 0.7178, 0.765, 0.7182, 0.7649, 0.7166, 0.7774, 0.7733, 0.7774, 0.7739, 0.7618, 0.7701, 0.7631, 0.7565, 0.7634, 0.7527, 0.779, 0.7539, 0.7645, 0.7351, 0.7648, 0.7291, 0.7668, 0.7178, 0.7821, 0.7161, 0.7807, 0.7328, 0.7806, 0.7338, 0.2806, 0.9095, 0.2952, 0.9095, 0.2916, 0.9618, 0.2806, 0.9618, 0.2804, 0.9437, 0.7553, 0.9776, 0.7296, 0.9699, 0.7358, 0.9377, 0.7427, 0.9062, 0.7639, 0.9112, 0.7563, 0.9732, 0.2808, 0.4947, 0.2995, 0.4947, 0.3011, 0.7235, 0.2809, 0.7235, 0.3011, 0.7235, 0.2952, 0.9095, 0.2806, 0.9095, 0.2809, 0.7235, 0.2951, 0.07503, 0.2951, 0.1608, 0.2806, 0.1608, 0.2806, 0.07503, 0.2951, 0.07503, 0.2806, 0.07503, 0.2807, 0.03804, 0.2972, 0.03804, 0.2806, 0.1608, 0.2951, 0.1608, 0.2969, 0.2659, 0.2807, 0.2659, 0.9277, 0.5222, 0.9332, 0.5118, 0.9602, 0.5261, 0.9565, 0.5374, 0.8717, 0.4927, 0.8793, 0.4833, 0.9062, 0.4976, 0.8989, 0.507, 0.7836, 0.6907, 0.7846, 0.6402, 0.7867, 0.6415, 0.7867, 0.6415, 0.7846, 0.6402, 0.7896, 0.6052, 0.7818, 0.5349, 0.7737, 0.5371, 0.7721, 0.5373, 0.7476, 0.5398, 0.742, 0.5387, 0.7218, 0.5359, 0.7195, 0.5348, 0.7055, 0.5286, 0.6787, 0.5158, 0.6765, 0.5152, 0.6674, 0.5063, 0.5908, 0.4203, 0.58, 0.3907, 0.5699, 0.3604, 0.5722, 0.3537, 0.613, 0.3568, 0.6514, 0.3012, 0.6459, 0.2126, 0.6319, 0.1238, 0.6182, 0.08285, 0.6191, 0.04969, 0.6355, 0.03575, 0.6947, 0.02687, 0.7551, 0.0282, 0.8154, 0.02953, 0.8742, 0.04101, 0.89, 0.05566, 0.8894, 0.08883, 0.8739, 0.1291, 0.856, 0.2172, 0.8466, 0.3055, 0.8759, 0.3763, 0.9111, 0.398, 0.9127, 0.4041, 0.8841, 0.4454, 0.869, 0.4658, 0.8277, 0.5022, 0.8018, 0.5266, 0.7983, 0.5291, 0.7966, 0.5302, 0.922, 0.3488, 0.9206, 0.3527, 0.8985, 0.4056, 0.8137, 0.4934, 0.8099, 0.4949, 0.7671, 0.5138, 0.7643, 0.514, 0.7367, 0.5182, 0.735, 0.518, 0.7073, 0.5122, 0.7057, 0.5122, 0.684, 0.5032, 0.6826, 0.5017, 0.6619, 0.4809, 0.6185, 0.4374, 0.5997, 0.4087, 0.5787, 0.3748, 0.5806, 0.369, 0.6157, 0.3498, 0.6476, 0.2816, 0.643, 0.1955, 0.6301, 0.1091, 0.6171, 0.06923, 0.6182, 0.03702, 0.6343, 0.0236, 0.6925, 0.01547, 0.755, 0.01736, 0.8175, 0.01925, 0.8751, 0.03089, 0.8904, 0.04525, 0.8896, 0.07748, 0.8741, 0.1165, 0.8561, 0.2019, 0.8462, 0.2876, 0.8808, 0.3437, 0.9067, 0.3428, 0.9201, 0.3423])
_uv.active_render = True
_uv = me_009.uv_layers.new(name='UVMap')
_uv.uv.foreach_set('vector', [0.0, 0.0, 0.0, 0.0, 0.0, 0.0, 0.0, 0.0, 0.0, 0.0, 0.0, 0.0, 0.0, 0.0, 0.0, 0.0, 0.0, 0.0, 0.0, 0.0, 0.0, 0.0, 0.0, 0.0, 0.0, 0.0, 0.0, 0.0, 0.0, 0.0, 0.0, 0.0, 0.0, 0.0, 0.0, 0.0, 0.0, 0.0, 0.0, 0.0, 0.0, 0.0, 0.0, 0.0, 0.0, 0.0, 0.0, 0.0, 0.0, 0.0, 0.0, 0.0, 0.0, 0.0, 0.0, 0.0, 0.0, 0.0, 0.0, 0.0, 0.0, 0.0, 0.0, 0.0, 0.0, 0.0, 0.0, 0.0, 0.0, 0.0, 0.0, 0.0, 0.0, 0.0, 0.0, 0.0, 0.0, 0.0, 0.0, 0.0, 0.0, 0.0, 0.0, 0.0, 0.0, 0.0, 0.0, 0.0, 0.0, 0.0, 0.0, 0.0, 0.0, 0.0, 0.0, 0.0, 0.0, 0.0, 0.0, 0.0, 0.0, 0.0, 0.0, 0.0, 0.0, 0.0, 0.0, 0.0, 0.0, 0.0, 0.0, 0.0, 0.0, 0.0, 0.0, 0.0, 0.0, 0.0, 0.0, 0.0, 0.0, 0.0, 0.0, 0.0, 0.0, 0.0, 0.0, 0.0, 0.0, 0.0, 0.0, 0.0, 0.0, 0.0, 0.0, 0.0, 0.0, 0.0, 0.0, 0.0, 0.0, 0.0, 0.0, 0.0, 0.0, 0.0, 0.0, 0.0, 0.0, 0.0, 0.0, 0.0, 0.0, 0.0, 0.0, 0.0, 0.0, 0.0, 0.0, 0.0, 0.0, 0.0, 0.0, 0.0, 0.0, 0.0, 0.0, 0.0, 0.0, 0.0, 0.0, 0.0, 0.0, 0.0, 0.0, 0.0, 0.0, 0.0, 0.0, 0.0, 0.0, 0.0, 0.0, 0.0, 0.0, 0.0, 0.0, 0.0, 0.0, 0.0, 0.0, 0.0, 0.0, 0.0, 0.0, 0.0, 0.0, 0.0, 0.0, 0.0, 0.0, 0.0, 0.0, 0.0, 0.0, 0.0, 0.0, 0.0, 0.0, 0.0, 0.0, 0.0, 0.0, 0.0, 0.0, 0.0, 0.0, 0.0, 0.0, 0.0, 0.0, 0.0, 0.0, 0.0, 0.0, 0.0, 0.0, 0.0, 0.0, 0.0, 0.0, 0.0, 0.0, 0.0, 0.0, 0.0, 0.0, 0.0, 0.0, 0.0, 0.0, 0.0, 0.0, 0.0, 0.0, 0.0, 0.0, 0.0, 0.0, 0.0, 0.0, 0.0, 0.0, 0.0, 0.0, 0.0, 0.0, 0.0, 0.0, 0.0, 0.0, 0.0, 0.0, 0.0, 0.0, 0.0, 0.0, 0.0, 0.0, 0.0, 0.0, 0.0, 0.0, 0.0, 0.0, 0.0, 0.0, 0.0, 0.0, 0.0, 0.0, 0.0, 0.0, 0.0, 0.0, 0.0, 0.0, 0.0, 0.0, 0.0, 0.0, 0.0, 0.0, 0.0, 0.0, 0.0, 0.0, 0.0, 0.0, 0.0, 0.0, 0.0, 0.0, 0.0, 0.0, 0.0, 0.0, 0.0, 0.0, 0.0, 0.0, 0.0, 0.0, 0.0, 0.0, 0.0, 0.0, 0.0, 0.0, 0.0, 0.0, 0.0, 0.04164, 0.5981, 0.03783, 0.5769, 0.03742, 0.5732, 0.03258, 0.5099, 0.03418, 0.4953, 0.03783, 0.4428, 0.03951, 0.437, 0.04895, 0.4004, 0.06843, 0.3302, 0.06926, 0.3245, 0.08312, 0.3006, 0.2176, 0.09749, 0.2644, 0.06772, 0.3123, 0.03997, 0.3231, 0.04549, 0.3195, 0.1511, 0.4096, 0.2473, 0.5507, 0.228, 0.6917, 0.1869, 0.7565, 0.1489, 0.8094, 0.1494, 0.8322, 0.1911, 0.8485, 0.3438, 0.8485, 0.5, 0.8485, 0.6562, 0.8322, 0.8089, 0.8094, 0.8506, 0.7565, 0.8511, 0.6917, 0.8131, 0.5507, 0.772, 0.4096, 0.7527, 0.2978, 0.8325, 0.2644, 0.9248, 0.2548, 0.9294, 0.1879, 0.8576, 0.1548, 0.8197, 0.09528, 0.7151, 0.05557, 0.6492, 0.05145, 0.6403, 0.04963, 0.6362, 0.3124, 0.02788, 0.306, 0.03157, 0.2177, 0.08772, 0.06926, 0.3098, 0.06778, 0.3155, 0.03437, 0.4325, 0.03418, 0.4351, 0.02603, 0.5099, 0.02627, 0.513, 0.03437, 0.5873, 0.03496, 0.5906, 0.04836, 0.6492, 0.0507, 0.6531, 0.08344, 0.7107, 0.1527, 0.8297, 0.1987, 0.8819, 0.2534, 0.9406, 0.2629, 0.936, 0.2962, 0.844, 0.4096, 0.7646, 0.5507, 0.7839, 0.6917, 0.8251, 0.7565, 0.863, 0.8094, 0.8626, 0.8322, 0.8208, 0.8485, 0.6665, 0.8485, 0.5, 0.8485, 0.3335, 0.8322, 0.1792, 0.8094, 0.1374, 0.7565, 0.137, 0.6917, 0.1749, 0.5507, 0.2161, 0.4096, 0.2354, 0.3194, 0.1389, 0.3219, 0.06951, 0.3232, 0.03334])
me_009.materials.append(mat_mushroom)
me_009.use_remesh_fix_poles = True
me_009.use_remesh_preserve_attributes = False
me_009.update()
me_010 = bpy.data.meshes.new('Плоскость.010')
me_010.from_pydata([(0.726, -0.726, 2.756), (0.726, 0.726, 2.756), (0.4102, -0.5688, 4.895), (0.4102, 0.4649, 4.96), (0.5801, 0.03828, 4.966), (0.7788, 0.7788, 1.87), (0.7788, -0.7788, 1.87), (0.5359, -0.1837, 4.966), (0.5359, 0.2603, 4.966), (0.4761, -1.149, 0.102), (0.4761, 1.15, 0.102), (0.6463, -2.768e-08, 0.0), (0.5379, -1.299, 0.2453), (0.5379, 1.299, 0.2453), (0.4824, -1.165, 0.9844), (0.4825, 1.165, 0.9844), (0.5386, 1.301, 0.5775), (0.5386, -1.301, 0.5775), (0.3929, -0.9486, 2.756), (0.3929, 0.9486, 2.756), (0.5292, -1.293, 3.322), (0.522, 1.233, 3.447), (0.4669, -1.522, 3.963), (0.5665, 1.164, 4.344), (0.3013, 0.03828, 5.115), (0.4215, -1.018, 1.87), (0.4215, 1.018, 1.87), (0.6889, -1.666, 3.302), (0.6967, -1.686, 3.37), (0.6584, 1.567, 3.653), (0.6649, 1.584, 3.713), (0.5516, -0.5521, 0.0), (0.5516, 0.5521, 0.0), (0.8246, 0.3957, 4.651), (0.8246, 0.2948, 4.706), (0.8246, 0.8247, 0.08486), (0.8246, 0.9166, 0.102), (0.8246, 1.18, 4.086), (0.8246, 0.8643, 4.411), (0.2663, 1.355, 0.5775), (0.8246, 1.034, 3.42), (0.8246, 0.5174, 0.04657), (0.8246, -1.574, 3.31), (0.8246, 1.46, 3.638), (0.8246, -0.01846, 4.732), (0.8246, -0.2194, 4.67), (0.8246, -0.3792, 4.638), (0.8246, 0.8128, 3.021), (0.8246, -1.599, 3.377), (0.8246, 3.902e-07, 0.03042), (0.2663, -1.659, 3.697), (0.2663, -1.776, 3.368), (0.2663, 0.601, 0.0), (0.8246, -1.094, 3.291), (0.8246, -1.288, 3.326), (0.2663, -1.554, 3.963), (0.2663, -1.106e-08, 0.0), (0.8246, -1.107, 0.2453), (0.2663, 0.2945, 5.087), (0.8246, -1.109, 0.5775), (0.2663, -1.048, 1.87), (0.2663, 0.2429, 5.096), (0.2663, 0.03828, 5.121), (0.8246, 0.5784, 2.756), (0.8246, -0.5174, 0.04657), (0.2663, 0.5192, 5.01), (0.8246, -0.8326, 2.963), (0.8246, -0.9824, 3.143), (0.2663, -0.9738, 2.756), (0.2663, 1.64, 3.668), (0.2663, -0.601, 0.0), (0.8246, -0.9362, 0.9844), (0.2663, -0.2119, 5.087), (0.2663, -0.218, 5.087), (0.2663, -0.1663, 5.096), (0.2663, -1.191, 0.102), (0.8246, 0.7102, 1.87), (0.2663, 1.658, 3.728), (0.2663, -1.346, 3.323), (0.8246, -0.7102, 1.87), (0.8246, -0.8246, 1.51), (0.2663, 1.233, 4.356), (0.2663, 0.8546, 4.705), (0.2663, -0.6225, 4.905), (0.2663, -0.665, 4.895), (0.2663, -1.353, 0.2453), (0.2663, 0.6167, 4.938), (0.8246, 1.48, 3.7), (0.8246, -1.266, 4.028), (0.2663, -1.355, 0.5775), (0.8246, -1.049, 4.195), (0.8246, 1.107, 0.2453), (0.2663, -1.755, 3.3), (0.8246, -1.143, 4.145), (0.8246, 1.109, 0.5775), (0.2663, 0.9738, 2.756), (0.2663, 1.208, 0.9844), (0.8246, 0.9362, 0.9844), (0.8246, -0.5784, 2.756), (0.2663, 1.283, 3.458), (0.8246, -0.694, 2.845), (0.8246, 0.8246, 1.51), (0.8246, -0.801, 0.102), (0.2663, -0.8441, 4.726), (0.2663, 1.191, 0.102), (0.8246, -0.9166, 0.102), (0.2663, -1.208, 0.9844), (0.2663, 1.353, 0.2453), (0.8246, 0.1201, 4.705), (0.2663, 1.048, 1.87), (0.2663, 0.5498, 4.988), (0.8246, 0.7244, 4.516), (0.8246, 0.7002, 4.533), (0.2663, 0.003182, 5.115), (0.2663, 1.394, 4.127)], [], [(35, 41, 32, 10, 36), (64, 31, 11, 49), (71, 14, 17, 59), (15, 16, 39, 96), (107, 13, 10, 104), (9, 105, 57, 12), (19, 26, 109, 95), (39, 16, 13, 107), (17, 12, 57, 59), (1, 47, 63), (20, 18, 0, 66, 67, 53), (25, 6, 0, 18), (76, 5, 1, 63), (88, 22, 28, 48), (99, 21, 19, 95), (69, 29, 21, 99), (81, 23, 30, 77, 114), (112, 3, 8, 34, 33), (44, 4, 7, 46, 45), (20, 53, 54, 42, 27), (58, 8, 3, 65), (73, 7, 4, 24, 74, 72), (82, 86, 23, 81), (2, 84, 103, 22, 88, 93), (101, 5, 76), (6, 25, 14, 71, 80), (26, 15, 96, 109), (28, 27, 42, 48), (77, 30, 29, 69), (79, 6, 80), (83, 84, 2, 7, 73), (46, 7, 2, 93, 90), (0, 6, 79, 98), (0, 98, 100, 66), (102, 105, 9, 31, 64), (24, 4, 8, 58, 61), (34, 8, 4, 44, 108), (49, 11, 32, 41), (52, 32, 11, 56), (61, 62, 24), (70, 31, 9, 75), (43, 29, 30, 87), (92, 27, 28, 51), (15, 26, 5, 101, 97), (106, 14, 25, 60), (55, 22, 103), (110, 65, 3, 112, 111, 38, 23, 86), (113, 74, 24, 62), (78, 20, 27, 92), (30, 23, 38, 37, 87), (40, 21, 29, 43), (21, 40, 47, 1, 19), (50, 51, 28, 22, 55), (60, 25, 18, 68), (18, 20, 78, 68), (12, 17, 89, 85), (91, 13, 16, 94), (5, 26, 19, 1), (75, 9, 12, 85), (36, 10, 13, 91), (16, 15, 97, 94), (89, 17, 14, 106), (56, 11, 31, 70), (104, 10, 32, 52), (65, 110, 86, 82, 81, 114, 77, 69, 99, 95, 109, 96, 39, 107, 104, 52, 56, 70, 75, 85, 89, 106, 60, 68, 78, 92, 51, 50, 55, 103, 84, 83, 73, 72, 74, 113, 62, 61, 58), (105, 102, 64, 49, 41, 35, 36, 91, 94, 97, 101, 76, 63, 47, 40, 43, 87, 37, 38, 111, 112, 33, 34, 108, 44, 45, 46, 90, 93, 88, 48, 42, 54, 53, 67, 66, 100, 98, 79, 80, 71, 59, 57)])
me_010.polygons.foreach_set('use_smooth', [1, 1, 1, 1, 1, 1, 1, 1, 1, 1, 1, 1, 1, 1, 1, 1, 1, 1, 1, 1, 1, 1, 1, 1, 1, 1, 1, 1, 1, 1, 1, 1, 1, 1, 1, 1, 1, 1, 1, 1, 1, 1, 1, 1, 1, 1, 1, 1, 1, 1, 1, 1, 1, 1, 1, 1, 1, 1, 1, 1, 1, 1, 1, 1, 0, 0])
_k = set([(9, 75), (9, 105), (10, 36), (10, 104), (27, 42), (27, 92), (29, 43), (29, 69)])
me_010.attributes.new('sharp_edge', 'BOOLEAN', 'EDGE').data.foreach_set('value', [ (min(e.vertices), max(e.vertices)) in _k for e in me_010.edges])
_uv = me_010.uv_layers.new(name='UVКарта')
_uv.uv.foreach_set('vector', [0.9099, 0.4661, 0.9238, 0.4735, 0.9158, 0.4852, 0.8869, 0.474, 0.9057, 0.4638, 0.9701, 0.498, 0.965, 0.5112, 0.9426, 0.4939, 0.9469, 0.4858, 0.3416, 0.2659, 0.3136, 0.2659, 0.3134, 0.1608, 0.3343, 0.1608, 0.5071, 0.2659, 0.507, 0.1608, 0.5227, 0.1608, 0.521, 0.2659, 0.5227, 0.07503, 0.507, 0.07503, 0.5072, 0.03804, 0.5208, 0.03804, 0.3136, 0.03804, 0.3425, 0.03804, 0.3344, 0.07503, 0.3134, 0.07503, 0.5074, 0.7235, 0.5073, 0.4947, 0.5186, 0.4947, 0.5173, 0.7235, 0.5227, 0.1608, 0.507, 0.1608, 0.507, 0.07503, 0.5227, 0.07503, 0.3134, 0.1608, 0.3134, 0.07503, 0.3344, 0.07503, 0.3343, 0.1608, 0.4766, 0.7235, 0.4758, 0.7992, 0.4627, 0.7235, 0.3131, 0.9095, 0.3139, 0.7235, 0.3477, 0.7235, 0.347, 0.7975, 0.3395, 0.8601, 0.3349, 0.9095, 0.3138, 0.4947, 0.3475, 0.4947, 0.3477, 0.7235, 0.3139, 0.7235, 0.4704, 0.4947, 0.4764, 0.4947, 0.4766, 0.7235, 0.4627, 0.7235, 0.6914, 0.8735, 0.7223, 0.9014, 0.6787, 0.9545, 0.6646, 0.9431, 0.5219, 0.9095, 0.5064, 0.9095, 0.5074, 0.7235, 0.5173, 0.7235, 0.5252, 0.9618, 0.5064, 0.9618, 0.5064, 0.9095, 0.5219, 0.9095, 0.7631, 0.6436, 0.735, 0.6481, 0.7149, 0.5722, 0.7621, 0.5668, 0.7626, 0.6153, 0.7125, 0.6924, 0.7519, 0.7211, 0.7421, 0.7351, 0.7132, 0.7289, 0.7124, 0.7198, 0.711, 0.7544, 0.7379, 0.7507, 0.7398, 0.767, 0.7069, 0.7852, 0.7081, 0.7715, 0.3131, 0.9095, 0.3349, 0.9095, 0.3283, 0.9308, 0.3208, 0.9618, 0.313, 0.9618, 0.763, 0.7351, 0.7421, 0.7351, 0.7519, 0.7211, 0.7633, 0.7186, 0.7603, 0.7698, 0.7398, 0.767, 0.7379, 0.7507, 0.7596, 0.7524, 0.7607, 0.7663, 0.7603, 0.7694, 0.7621, 0.6835, 0.7627, 0.7088, 0.735, 0.6481, 0.7631, 0.6436, 0.7458, 0.7959, 0.7559, 0.8038, 0.7523, 0.8234, 0.7223, 0.9014, 0.6914, 0.8735, 0.6937, 0.86, 0.4762, 0.4017, 0.4764, 0.4947, 0.4704, 0.4947, 0.3475, 0.4947, 0.3138, 0.4947, 0.3136, 0.2659, 0.3416, 0.2659, 0.3473, 0.4017, 0.5073, 0.4947, 0.5071, 0.2659, 0.521, 0.2659, 0.5186, 0.4947, 0.6787, 0.9545, 0.6747, 0.9624, 0.659, 0.9497, 0.6646, 0.9431, 0.7621, 0.5668, 0.7149, 0.5722, 0.7121, 0.5649, 0.7609, 0.5592, 0.3538, 0.4947, 0.3475, 0.4947, 0.3473, 0.4017, 0.7561, 0.8007, 0.7559, 0.8038, 0.7458, 0.7959, 0.7398, 0.767, 0.7603, 0.7698, 0.7069, 0.7852, 0.7398, 0.767, 0.7458, 0.7959, 0.6937, 0.86, 0.6945, 0.8507, 0.3477, 0.7235, 0.3475, 0.4947, 0.3538, 0.4947, 0.3624, 0.7235, 0.3477, 0.7235, 0.3624, 0.7235, 0.3548, 0.7563, 0.347, 0.7975, 0.9832, 0.5046, 0.9883, 0.5074, 0.9905, 0.5287, 0.965, 0.5112, 0.9701, 0.498, 0.7596, 0.7524, 0.7379, 0.7507, 0.7421, 0.7351, 0.763, 0.7351, 0.7628, 0.7387, 0.7132, 0.7289, 0.7421, 0.7351, 0.7379, 0.7507, 0.711, 0.7544, 0.7111, 0.7431, 0.9469, 0.4858, 0.9426, 0.4939, 0.9158, 0.4852, 0.9238, 0.4735, 0.9068, 0.4967, 0.9158, 0.4852, 0.9426, 0.4939, 0.9337, 0.5109, 0.7628, 0.7387, 0.762, 0.7525, 0.7596, 0.7524, 0.9605, 0.5251, 0.965, 0.5112, 0.9905, 0.5287, 0.9874, 0.5391, 0.6909, 0.5767, 0.7121, 0.5649, 0.7149, 0.5722, 0.6955, 0.583, 0.7248, 0.9772, 0.6747, 0.9624, 0.6787, 0.9545, 0.7272, 0.9692, 0.5071, 0.2659, 0.5073, 0.4947, 0.4764, 0.4947, 0.4762, 0.4017, 0.4811, 0.2659, 0.2984, 0.2659, 0.3136, 0.2659, 0.3138, 0.4947, 0.3013, 0.4947, 0.7407, 0.9058, 0.7223, 0.9014, 0.7523, 0.8234, 0.7631, 0.7156, 0.7633, 0.7186, 0.7519, 0.7211, 0.7125, 0.6924, 0.7124, 0.69, 0.7119, 0.6757, 0.735, 0.6481, 0.7627, 0.7088, 0.7618, 0.7549, 0.7607, 0.7663, 0.7596, 0.7524, 0.762, 0.7525, 0.2965, 0.9095, 0.3131, 0.9095, 0.313, 0.9618, 0.2926, 0.9618, 0.7149, 0.5722, 0.735, 0.6481, 0.7119, 0.6757, 0.7035, 0.6321, 0.6955, 0.583, 0.4849, 0.9095, 0.5064, 0.9095, 0.5064, 0.9618, 0.4971, 0.9618, 0.5064, 0.9095, 0.4849, 0.9095, 0.4758, 0.7992, 0.4766, 0.7235, 0.5074, 0.7235, 0.7342, 0.934, 0.7272, 0.9692, 0.6787, 0.9545, 0.7223, 0.9014, 0.7407, 0.9058, 0.3013, 0.4947, 0.3138, 0.4947, 0.3139, 0.7235, 0.3029, 0.7235, 0.3139, 0.7235, 0.3131, 0.9095, 0.2965, 0.9095, 0.3029, 0.7235, 0.3134, 0.07503, 0.3134, 0.1608, 0.2964, 0.1608, 0.2964, 0.07503, 0.4874, 0.07503, 0.507, 0.07503, 0.507, 0.1608, 0.4874, 0.1608, 0.4764, 0.4947, 0.5073, 0.4947, 0.5074, 0.7235, 0.4766, 0.7235, 0.2987, 0.03804, 0.3136, 0.03804, 0.3134, 0.07503, 0.2964, 0.07503, 0.4803, 0.03804, 0.5072, 0.03804, 0.507, 0.07503, 0.4874, 0.07503, 0.507, 0.1608, 0.5071, 0.2659, 0.4811, 0.2659, 0.4874, 0.1608, 0.2964, 0.1608, 0.3134, 0.1608, 0.3136, 0.2659, 0.2984, 0.2659, 0.9337, 0.5109, 0.9426, 0.4939, 0.965, 0.5112, 0.9605, 0.5251, 0.88, 0.4824, 0.8869, 0.474, 0.9158, 0.4852, 0.9068, 0.4967, 0.6886, 0.5067, 0.6859, 0.5044, 0.6798, 0.4993, 0.6585, 0.4756, 0.6246, 0.4401, 0.6105, 0.4173, 0.5878, 0.3777, 0.5898, 0.3721, 0.6252, 0.3542, 0.6588, 0.2892, 0.657, 0.2043, 0.6471, 0.119, 0.6356, 0.07931, 0.6377, 0.04766, 0.654, 0.03498, 0.7108, 0.02879, 0.7681, 0.03238, 0.8254, 0.03598, 0.881, 0.04923, 0.8955, 0.06385, 0.8937, 0.09552, 0.8773, 0.1334, 0.8568, 0.2169, 0.8444, 0.3009, 0.8765, 0.357, 0.9156, 0.3574, 0.9172, 0.3639, 0.904, 0.3946, 0.8925, 0.4193, 0.8202, 0.4878, 0.8022, 0.5028, 0.7981, 0.5035, 0.7601, 0.5184, 0.7578, 0.5184, 0.7534, 0.519, 0.7372, 0.5198, 0.7338, 0.5201, 0.7145, 0.5165, 0.7096, 0.5153, 0.6648, 0.01031, 0.6777, 0.01118, 0.7098, 0.007139, 0.7676, 0.009246, 0.8252, 0.01496, 0.8592, 0.02155, 0.8693, 0.02416, 0.8895, 0.04158, 0.8873, 0.07866, 0.8649, 0.1227, 0.8484, 0.1805, 0.833, 0.2199, 0.8116, 0.3177, 0.8357, 0.349, 0.8574, 0.3952, 0.9032, 0.4227, 0.905, 0.4297, 0.8687, 0.4705, 0.831, 0.5044, 0.8146, 0.5151, 0.8117, 0.5168, 0.7769, 0.5277, 0.7652, 0.533, 0.7457, 0.5316, 0.7301, 0.5336, 0.7081, 0.5252, 0.6905, 0.5204, 0.6191, 0.4659, 0.609, 0.4596, 0.5962, 0.4457, 0.564, 0.3704, 0.5673, 0.3632, 0.5991, 0.3672, 0.6209, 0.3648, 0.6345, 0.349, 0.6526, 0.3301, 0.669, 0.318, 0.6825, 0.309, 0.6745, 0.2091, 0.6645, 0.1681, 0.656, 0.1086, 0.6397, 0.0619, 0.6425, 0.02485])
_uv.active_render = True
_uv = me_010.uv_layers.new(name='UVMap')
_uv.uv.foreach_set('vector', [0.0, 0.0, 0.0, 0.0, 0.0, 0.0, 0.0, 0.0, 0.0, 0.0, 0.0, 0.0, 0.0, 0.0, 0.0, 0.0, 0.0, 0.0, 0.0, 0.0, 0.0, 0.0, 0.0, 0.0, 0.0, 0.0, 0.0, 0.0, 0.0, 0.0, 0.0, 0.0, 0.0, 0.0, 0.0, 0.0, 0.0, 0.0, 0.0, 0.0, 0.0, 0.0, 0.0, 0.0, 0.0, 0.0, 0.0, 0.0, 0.0, 0.0, 0.0, 0.0, 0.0, 0.0, 0.0, 0.0, 0.0, 0.0, 0.0, 0.0, 0.0, 0.0, 0.0, 0.0, 0.0, 0.0, 0.0, 0.0, 0.0, 0.0, 0.0, 0.0, 0.0, 0.0, 0.0, 0.0, 0.0, 0.0, 0.0, 0.0, 0.0, 0.0, 0.0, 0.0, 0.0, 0.0, 0.0, 0.0, 0.0, 0.0, 0.0, 0.0, 0.0, 0.0, 0.0, 0.0, 0.0, 0.0, 0.0, 0.0, 0.0, 0.0, 0.0, 0.0, 0.0, 0.0, 0.0, 0.0, 0.0, 0.0, 0.0, 0.0, 0.0, 0.0, 0.0, 0.0, 0.0, 0.0, 0.0, 0.0, 0.0, 0.0, 0.0, 0.0, 0.0, 0.0, 0.0, 0.0, 0.0, 0.0, 0.0, 0.0, 0.0, 0.0, 0.0, 0.0, 0.0, 0.0, 0.0, 0.0, 0.0, 0.0, 0.0, 0.0, 0.0, 0.0, 0.0, 0.0, 0.0, 0.0, 0.0, 0.0, 0.0, 0.0, 0.0, 0.0, 0.0, 0.0, 0.0, 0.0, 0.0, 0.0, 0.0, 0.0, 0.0, 0.0, 0.0, 0.0, 0.0, 0.0, 0.0, 0.0, 0.0, 0.0, 0.0, 0.0, 0.0, 0.0, 0.0, 0.0, 0.0, 0.0, 0.0, 0.0, 0.0, 0.0, 0.0, 0.0, 0.0, 0.0, 0.0, 0.0, 0.0, 0.0, 0.0, 0.0, 0.0, 0.0, 0.0, 0.0, 0.0, 0.0, 0.0, 0.0, 0.0, 0.0, 0.0, 0.0, 0.0, 0.0, 0.0, 0.0, 0.0, 0.0, 0.0, 0.0, 0.0, 0.0, 0.0, 0.0, 0.0, 0.0, 0.0, 0.0, 0.0, 0.0, 0.0, 0.0, 0.0, 0.0, 0.0, 0.0, 0.0, 0.0, 0.0, 0.0, 0.0, 0.0, 0.0, 0.0, 0.0, 0.0, 0.0, 0.0, 0.0, 0.0, 0.0, 0.0, 0.0, 0.0, 0.0, 0.0, 0.0, 0.0, 0.0, 0.0, 0.0, 0.0, 0.0, 0.0, 0.0, 0.0, 0.0, 0.0, 0.0, 0.0, 0.0, 0.0, 0.0, 0.0, 0.0, 0.0, 0.0, 0.0, 0.0, 0.0, 0.0, 0.0, 0.0, 0.0, 0.0, 0.0, 0.0, 0.0, 0.0, 0.0, 0.0, 0.0, 0.0, 0.0, 0.0, 0.0, 0.0, 0.0, 0.0, 0.0, 0.0, 0.0, 0.0, 0.0, 0.0, 0.0, 0.0, 0.0, 0.0, 0.0, 0.0, 0.0, 0.0, 0.0, 0.0, 0.0, 0.0, 0.0, 0.0, 0.0, 0.0, 0.0, 0.0, 0.0, 0.0, 0.0, 0.0, 0.0, 0.0, 0.0, 0.0, 0.0, 0.0, 0.0, 0.0, 0.0, 0.0, 0.0, 0.0, 0.0, 0.0, 0.0, 0.0, 0.0, 0.0, 0.0, 0.0, 0.0, 0.0, 0.0, 0.0, 0.0, 0.0, 0.0, 0.0, 0.0, 0.0, 0.0, 0.0, 0.0, 0.0, 0.0, 0.0, 0.0, 0.0, 0.0, 0.0, 0.0, 0.0, 0.0, 0.0, 0.0, 0.0, 0.0, 0.0, 0.0, 0.0, 0.0, 0.0, 0.0, 0.0, 0.0, 0.0, 0.0, 0.0, 0.0, 0.0, 0.0, 0.0, 0.0, 0.0, 0.0, 0.0, 0.0, 0.0, 0.0, 0.0, 0.0, 0.0, 0.0, 0.0, 0.0, 0.0, 0.0, 0.0, 0.0, 0.0, 0.0, 0.0, 0.0, 0.0, 0.0, 0.0, 0.0, 0.0, 0.0, 0.0, 0.0, 0.0, 0.0, 0.0, 0.0, 0.0, 0.0, 0.0, 0.0, 0.0, 0.0, 0.0, 0.0, 0.0, 0.0, 0.0, 0.0, 0.0, 0.0, 0.0, 0.0, 0.0, 0.0, 0.0, 0.0, 0.0, 0.0, 0.0, 0.0, 0.0, 0.0, 0.0, 0.0, 0.0, 0.0, 0.0, 0.0, 0.0, 0.0, 0.0, 0.0, 0.0, 0.0, 0.0, 0.0, 0.0, 0.0, 0.0, 0.0, 0.0, 0.0, 0.0, 0.0, 0.0, 0.0, 0.0, 0.0, 0.0, 0.0, 0.0, 0.0, 0.0, 0.0, 0.0, 0.0, 0.0, 0.0, 0.0, 0.0, 0.0, 0.0, 0.0, 0.0, 0.0, 0.0, 0.0, 0.0, 0.0, 0.0, 0.0, 0.0, 0.0, 0.0, 0.0, 0.0, 0.0, 0.0, 0.0, 0.0, 0.0, 0.0, 0.0, 0.0, 0.0, 0.0, 0.0, 0.0, 0.0, 0.0, 0.0, 0.0, 0.0, 0.0, 0.0, 0.0, 0.0, 0.0, 0.0, 0.0, 0.0, 0.0, 0.0, 0.0, 0.0, 0.0, 0.0, 0.0, 0.0, 0.0, 0.0, 0.0, 0.0, 0.0, 0.0, 0.0, 0.0, 0.0, 0.0, 0.0, 0.0, 0.0, 0.0, 0.0, 0.0, 0.0, 0.0, 0.0, 0.0, 0.0, 0.05082, 0.6341, 0.05433, 0.642, 0.06231, 0.6593, 0.09938, 0.7208, 0.155, 0.8185, 0.1914, 0.8602, 0.2549, 0.9283, 0.2645, 0.9238, 0.2979, 0.8314, 0.4096, 0.7516, 0.5507, 0.7709, 0.6917, 0.812, 0.7565, 0.85, 0.8094, 0.8495, 0.8322, 0.8078, 0.8485, 0.6553, 0.8485, 0.5, 0.8485, 0.3447, 0.8322, 0.1922, 0.8094, 0.1505, 0.7565, 0.15, 0.6917, 0.188, 0.5507, 0.2291, 0.4096, 0.2484, 0.3195, 0.1522, 0.323, 0.04664, 0.3123, 0.04113, 0.2599, 0.07149, 0.2176, 0.09839, 0.09607, 0.2819, 0.06926, 0.3282, 0.06766, 0.3392, 0.03866, 0.4437, 0.03857, 0.4453, 0.03723, 0.457, 0.03417, 0.5008, 0.03319, 0.5099, 0.03723, 0.5628, 0.03866, 0.5761, 0.8322, 0.2632, 0.8322, 0.2931, 0.841, 0.3663, 0.8436, 0.5, 0.841, 0.6337, 0.8349, 0.7131, 0.8322, 0.7368, 0.8094, 0.786, 0.7565, 0.7866, 0.6917, 0.7419, 0.608, 0.713, 0.5507, 0.6835, 0.4096, 0.6494, 0.3675, 0.71, 0.304, 0.7672, 0.2693, 0.8771, 0.2595, 0.8824, 0.1981, 0.805, 0.1463, 0.7233, 0.1296, 0.6872, 0.1268, 0.6809, 0.108, 0.6022, 0.09932, 0.5762, 0.09949, 0.531, 0.0951, 0.4952, 0.105, 0.4433, 0.1101, 0.402, 0.1807, 0.2289, 0.1887, 0.2046, 0.2072, 0.1729, 0.3109, 0.08694, 0.3216, 0.09336, 0.3189, 0.1673, 0.3245, 0.2173, 0.3482, 0.2462, 0.3767, 0.2849, 0.3955, 0.3207, 0.4096, 0.3506, 0.5507, 0.3165, 0.608, 0.287, 0.6917, 0.2581, 0.7565, 0.2134, 0.8094, 0.214])
me_010.materials.append(mat_mushroom)
me_010.use_remesh_fix_poles = True
me_010.use_remesh_preserve_attributes = False
me_010.update()

# ---- objects
ob_mushroom = bpy.data.objects.new('Mushroom', me_x)
ob_mushroom_001 = bpy.data.objects.new('Mushroom.001', me_006)
ob_mushroom_002 = bpy.data.objects.new('Mushroom.002', me_007)
ob_mushroom_003 = bpy.data.objects.new('Mushroom.003', me_008)
ob_mushroom_004 = bpy.data.objects.new('Mushroom.004', me_009)
ob_mushroom_005 = bpy.data.objects.new('Mushroom.005', me_010)

# ---- transforms, parenting, visibility, modifiers, constraints
ob_mushroom.location = (0.0, 0.0, 0.0)
_m = ob_mushroom.modifiers.new('Auto Smooth', 'NODES')
_m.node_group = ng_auto_smooth
_gi = [s.identifier for s in ng_auto_smooth.interface.items_tree if s.item_type == 'SOCKET' and s.in_out == 'INPUT']
_m[_gi[1]] = 2.056  # Angle
ob_mushroom_001.location = (0.0, 0.0, 0.0)
_m = ob_mushroom_001.modifiers.new('Auto Smooth', 'NODES')
_m.node_group = ng_auto_smooth
_gi = [s.identifier for s in ng_auto_smooth.interface.items_tree if s.item_type == 'SOCKET' and s.in_out == 'INPUT']
_m[_gi[1]] = 2.056  # Angle
ob_mushroom_002.location = (0.0, 0.0, 0.0)
_m = ob_mushroom_002.modifiers.new('Auto Smooth', 'NODES')
_m.node_group = ng_auto_smooth
_gi = [s.identifier for s in ng_auto_smooth.interface.items_tree if s.item_type == 'SOCKET' and s.in_out == 'INPUT']
_m[_gi[1]] = 2.056  # Angle
ob_mushroom_003.location = (0.0, 0.0, 0.0)
_m = ob_mushroom_003.modifiers.new('Auto Smooth', 'NODES')
_m.node_group = ng_auto_smooth
_gi = [s.identifier for s in ng_auto_smooth.interface.items_tree if s.item_type == 'SOCKET' and s.in_out == 'INPUT']
_m[_gi[1]] = 2.056  # Angle
ob_mushroom_004.location = (0.0, 0.0, 0.0)
_m = ob_mushroom_004.modifiers.new('Auto Smooth', 'NODES')
_m.node_group = ng_auto_smooth
_gi = [s.identifier for s in ng_auto_smooth.interface.items_tree if s.item_type == 'SOCKET' and s.in_out == 'INPUT']
_m[_gi[1]] = 2.056  # Angle
ob_mushroom_005.location = (0.0, 0.0, 0.0)
_m = ob_mushroom_005.modifiers.new('Auto Smooth', 'NODES')
_m.node_group = ng_auto_smooth
_gi = [s.identifier for s in ng_auto_smooth.interface.items_tree if s.item_type == 'SOCKET' and s.in_out == 'INPUT']
_m[_gi[1]] = 2.056  # Angle

# ---- collection membership
col_collection.objects.link(ob_mushroom)
col_collection.objects.link(ob_mushroom_001)
col_collection.objects.link(ob_mushroom_002)
col_collection.objects.link(ob_mushroom_003)
col_collection.objects.link(ob_mushroom_004)
col_collection.objects.link(ob_mushroom_005)

# ---- scene / render settings (as saved in the file)
scene.frame_start = 1; scene.frame_end = 250; scene.frame_set(1)
scene.render.engine = 'CYCLES'
scene.cycles.use_denoising = False
scene.cycles.samples = 128
scene.cycles.sampling_pattern = 'TABULATED_SOBOL'
scene.cycles.use_light_tree = False
scene.view_settings.view_transform = 'Filmic'
bpy.context.view_layer.update()

# ---- added for rendering (the .blend has no active camera and no usable light): camera, sun
cam_auto = bpy.data.cameras.new('AutoCamera')
cam_auto.lens = 50.0
cam_auto.sensor_width = 36.0
cam_auto.clip_end = 1000.0
ob_auto_camera = bpy.data.objects.new('AutoCamera', cam_auto)
scene.collection.objects.link(ob_auto_camera)
ob_auto_camera.location = (6.66417, -8.05581, 7.91469)
ob_auto_camera.rotation_euler = (1.09748, -7.21219e-08, 0.694738)
scene.camera = ob_auto_camera
light_auto_sun = bpy.data.lights.new('AutoSun', 'SUN')
light_auto_sun.energy = 3.0
light_auto_sun.angle = 0.0523599
ob_auto_sun = bpy.data.objects.new('AutoSun', light_auto_sun)
scene.collection.objects.link(ob_auto_sun)
ob_auto_sun.rotation_euler = (0.872665, 0.174533, 0.523599)
bpy.context.view_layer.update()
